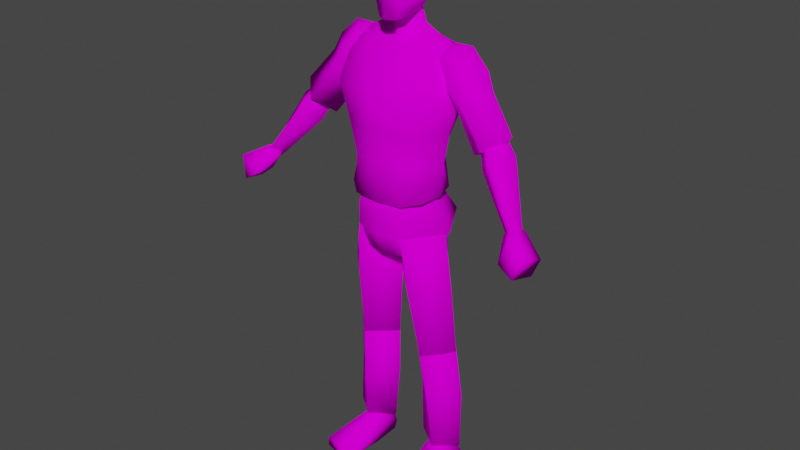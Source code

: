 # Source: Monster2.blend  (saved by Blender 3.5.10; exported with 4.5.12 LTS)
import bpy
from mathutils import Matrix  # noqa: F401  (used for matrix-valued properties, if any)

bpy.ops.wm.read_factory_settings(use_empty=True)
scene = bpy.context.scene
scene.name = 'Scene'

# ---- collections
col_collection = bpy.data.collections.new('Collection'); scene.collection.children.link(col_collection)

# ---- images (referenced by path relative to the original .blend; pixels are not part of the script)
import os
ASSET_DIR = os.environ.get("B2B_ASSET_DIR", "")  # directory of the original .blend (textures are referenced by path, not embedded)
HERE = os.path.dirname(os.path.abspath(__file__))  # packed textures are extracted next to this script under _unpacked/

def load_image(name, relpath, width, height, colorspace="sRGB"):
    """Load a texture the original file referenced (path relative to the .blend, or extracted next to this script)."""
    p = next((c for c in (os.path.join(HERE, relpath), os.path.join(ASSET_DIR, relpath)) if relpath and os.path.exists(c)), "")
    if p:
        img = bpy.data.images.load(p, check_existing=True)
        img.name = name
    else:  # same state as the original file: an image datablock whose file is absent (Cycles renders it pink)
        img = bpy.data.images.new(name, width, height)
        img.source = "FILE"
        img.filepath = "//" + (relpath or name)
    img.colorspace_settings.name = colorspace
    return img
img_monstertex = load_image('MonsterTex', 'MonsterTex.png', 1024, 1024, 'sRGB')

# ---- materials (node trees are filled in below, after node groups)
mat_material_001 = bpy.data.materials.new('Material.001')
mat_material_001.use_transparent_shadow = False
mat_material_001.roughness = 0.5257

# ---- material node trees
mat_material_001.use_nodes = True; mat_material_001.node_tree.nodes.clear()
_N = mat_material_001.node_tree.nodes; _L = mat_material_001.node_tree.links
n0 = _N.new('ShaderNodeBsdfPrincipled'); n0.name = 'Principled BSDF'; n0.location = (0, 300)
n0.distribution = 'GGX'
n0.subsurface_method = 'RANDOM_WALK_SKIN'
n0.inputs[2].default_value = 0.5257
n0.inputs[3].default_value = 1.45
n0.inputs[13].default_value = 0.0
n0.inputs[27].default_value = (0.0, 0.0, 0.0, 1.0)
n0.inputs[28].default_value = 1.0
n1 = _N.new('ShaderNodeOutputMaterial'); n1.name = 'Material Output'; n1.location = (280, 300)
n2 = _N.new('ShaderNodeTexImage'); n2.name = 'Image Texture'; n2.location = (-480, 300)
n2.image = img_monstertex
_L.new(n0.outputs[0], n1.inputs[0])
_L.new(n2.outputs[0], n0.inputs[0])
n1.is_active_output = True

# ---- world
world_world = bpy.data.worlds.new('World'); scene.world = world_world
world_world.use_nodes = True; world_world.node_tree.nodes.clear()
_N = world_world.node_tree.nodes; _L = world_world.node_tree.links
n0 = _N.new('ShaderNodeOutputWorld'); n0.name = 'World Output'; n0.location = (300, 300)
n1 = _N.new('ShaderNodeBackground'); n1.name = 'Background'; n1.location = (10, 300)
n1.inputs[0].default_value = (0.05088, 0.05088, 0.05088, 1.0)
_L.new(n1.outputs[0], n0.inputs[0])
n0.is_active_output = True
world_world.color = (0.05088, 0.05088, 0.05088)
world_world.use_sun_shadow = False
world_world.sun_shadow_jitter_overblur = 0.0

# ---- meshes
me_arm_hi_l_cube_001 = bpy.data.meshes.new('arm.hi.l_Cube.001')
me_arm_hi_l_cube_001.from_pydata([(0.5078, 1.945, 0.0482), (0.2419, 2.289, 0.008849), (0.4143, 1.873, -0.03385), (0.149, 2.209, -0.09633), (0.6014, 2.006, -0.05004), (0.3348, 2.34, -0.1124), (0.5078, 1.925, -0.156), (0.2419, 2.261, -0.2176), (0.3202, 2.192, 0.04157), (0.2116, 2.099, -0.08143), (0.3202, 2.159, -0.2232), (0.4289, 2.252, -0.1002), (0.2869, 2.039, -0.07316), (0.3772, 2.09, -0.1911), (0.4676, 2.167, -0.0888), (0.3772, 2.117, 0.02918), (0.1927, 2.339, -0.1094), (0.529, 1.908, -0.05482)], [], [(8, 1, 3, 9), (9, 3, 7, 10), (10, 7, 5, 11), (11, 5, 1, 8), (6, 4, 17), (7, 3, 16), (14, 11, 8, 15), (13, 10, 11, 14), (12, 9, 10, 13), (15, 8, 9, 12), (0, 15, 12, 2), (2, 12, 13, 6), (6, 13, 14, 4), (4, 14, 15, 0), (5, 7, 16), (3, 1, 16), (1, 5, 16), (4, 0, 17), (2, 6, 17), (0, 2, 17)])
me_arm_hi_l_cube_001.polygons.foreach_set('use_smooth', [True] * 20)
_uv = me_arm_hi_l_cube_001.uv_layers.new(name='UVMap')
_uv.uv.foreach_set('vector', [0.4961, 0.08203, 0.4961, 0.02344, 0.5586, 0.02344, 0.5586, 0.08203, 0.3086, 0.08203, 0.3086, 0.02344, 0.375, 0.02344, 0.375, 0.08203, 0.375, 0.08203, 0.375, 0.02344, 0.4375, 0.02344, 0.4375, 0.08203, 0.4375, 0.08203, 0.4375, 0.02344, 0.4961, 0.02344, 0.4961, 0.08203, 0.375, 0.2188, 0.4375, 0.2188, 0.4062, 0.2383, 0.375, 0.02344, 0.3086, 0.02344, 0.3398, 0.003906, 0.4375, 0.1289, 0.4375, 0.08203, 0.4961, 0.08203, 0.4961, 0.1289, 0.375, 0.1289, 0.375, 0.08203, 0.4375, 0.08203, 0.4375, 0.1289, 0.3086, 0.1289, 0.3086, 0.08203, 0.375, 0.08203, 0.375, 0.1289, 0.4961, 0.1289, 0.4961, 0.08203, 0.5586, 0.08203, 0.5586, 0.1289, 0.4961, 0.2188, 0.4961, 0.1289, 0.5586, 0.1289, 0.5586, 0.2188, 0.3086, 0.2188, 0.3086, 0.1289, 0.375, 0.1289, 0.375, 0.2188, 0.375, 0.2188, 0.375, 0.1289, 0.4375, 0.1289, 0.4375, 0.2188, 0.4375, 0.2188, 0.4375, 0.1289, 0.4961, 0.1289, 0.4961, 0.2188, 0.4375, 0.02344, 0.375, 0.02344, 0.4062, 0.003906, 0.5586, 0.02344, 0.4961, 0.02344, 0.5273, 0.003906, 0.4961, 0.02344, 0.4375, 0.02344, 0.4648, 0.003906, 0.4375, 0.2188, 0.4961, 0.2188, 0.4648, 0.2383, 0.3086, 0.2188, 0.375, 0.2188, 0.3438, 0.2383, 0.4961, 0.2188, 0.5586, 0.2188, 0.5273, 0.2383])
me_arm_hi_l_cube_001.materials.append(mat_material_001)
me_arm_hi_l_cube_001.update()
me_arm_hi_l_cube_001.normals_split_custom_set([tuple(v) for v in zip(*[iter([0.01833, 0.09714, 0.9951, -0.2763, 0.472, 0.8372, -0.9858, -0.1674, 0.01556, -0.7661, -0.6379, 0.07852, -0.7661, -0.6379, 0.07852, -0.9858, -0.1674, 0.01556, -0.2752, 0.2545, -0.9271, 0.02975, -0.1606, -0.9866, 0.02975, -0.1606, -0.9866, -0.2752, 0.2545, -0.9271, 0.4343, 0.8935, -0.1142, 0.815, 0.5752, -0.07035, 0.815, 0.5752, -0.07035, 0.4343, 0.8935, -0.1142, -0.2763, 0.472, 0.8372, 0.01833, 0.09714, 0.9951, 0.304, -0.5037, -0.8086, 0.9886, 0.144, 0.04409, 0.5809, -0.8128, 0.04472, -0.2752, 0.2545, -0.9271, -0.9858, -0.1674, 0.01556, -0.5933, 0.8007, -0.08252, 0.863, 0.5012, -0.06314, 0.815, 0.5752, -0.07035, 0.01833, 0.09714, 0.9951, 0.05592, 0.04634, 0.9974, 0.09834, -0.2511, -0.9629, 0.02975, -0.1606, -0.9866, 0.815, 0.5752, -0.07035, 0.863, 0.5012, -0.06314, -0.7004, -0.709, 0.08275, -0.7661, -0.6379, 0.07852, 0.02975, -0.1606, -0.9866, 0.09834, -0.2511, -0.9629, 0.05592, 0.04634, 0.9974, 0.01833, 0.09714, 0.9951, -0.7661, -0.6379, 0.07852, -0.7004, -0.709, 0.08275, 0.2918, -0.2995, 0.9084, 0.05592, 0.04634, 0.9974, -0.7004, -0.709, 0.08275, -0.4172, -0.8936, 0.1657, -0.4172, -0.8936, 0.1657, -0.7004, -0.709, 0.08275, 0.09834, -0.2511, -0.9629, 0.304, -0.5037, -0.8086, 0.304, -0.5037, -0.8086, 0.09834, -0.2511, -0.9629, 0.863, 0.5012, -0.06314, 0.9886, 0.144, 0.04409, 0.9886, 0.144, 0.04409, 0.863, 0.5012, -0.06314, 0.05592, 0.04634, 0.9974, 0.2918, -0.2995, 0.9084, 0.4343, 0.8935, -0.1142, -0.2752, 0.2545, -0.9271, -0.5933, 0.8007, -0.08252, -0.9858, -0.1674, 0.01556, -0.2763, 0.472, 0.8372, -0.5933, 0.8007, -0.08252, -0.2763, 0.472, 0.8372, 0.4343, 0.8935, -0.1142, -0.5933, 0.8007, -0.08252, 0.9886, 0.144, 0.04409, 0.2918, -0.2995, 0.9084, 0.5809, -0.8128, 0.04472, -0.4172, -0.8936, 0.1657, 0.304, -0.5037, -0.8086, 0.5809, -0.8128, 0.04472, 0.2918, -0.2995, 0.9084, -0.4172, -0.8936, 0.1657, 0.5809, -0.8128, 0.04472])] * 3)])
me_arm_hi_r_cube_014 = bpy.data.meshes.new('arm.hi.r_Cube.014')
me_arm_hi_r_cube_014.from_pydata([(-0.5078, 1.945, 0.0482), (-0.2419, 2.289, 0.008849), (-0.4143, 1.873, -0.03385), (-0.149, 2.209, -0.09633), (-0.6014, 2.006, -0.05004), (-0.3348, 2.34, -0.1124), (-0.5078, 1.925, -0.156), (-0.2419, 2.261, -0.2176), (-0.3202, 2.192, 0.04157), (-0.2116, 2.099, -0.08143), (-0.3202, 2.159, -0.2232), (-0.4289, 2.252, -0.1002), (-0.2869, 2.039, -0.07316), (-0.3772, 2.09, -0.1911), (-0.4676, 2.167, -0.0888), (-0.3772, 2.117, 0.02918), (-0.1927, 2.339, -0.1094), (-0.529, 1.908, -0.05482)], [], [(8, 9, 3, 1), (9, 10, 7, 3), (10, 11, 5, 7), (11, 8, 1, 5), (6, 17, 4), (7, 16, 3), (14, 15, 8, 11), (13, 14, 11, 10), (12, 13, 10, 9), (15, 12, 9, 8), (0, 2, 12, 15), (2, 6, 13, 12), (6, 4, 14, 13), (4, 0, 15, 14), (5, 16, 7), (3, 16, 1), (1, 16, 5), (4, 17, 0), (2, 17, 6), (0, 17, 2)])
me_arm_hi_r_cube_014.polygons.foreach_set('use_smooth', [True] * 20)
_uv = me_arm_hi_r_cube_014.uv_layers.new(name='UVMap')
_uv.uv.foreach_set('vector', [0.4961, 0.08203, 0.5586, 0.08203, 0.5586, 0.02344, 0.4961, 0.02344, 0.3086, 0.08203, 0.375, 0.08203, 0.375, 0.02344, 0.3086, 0.02344, 0.375, 0.08203, 0.4375, 0.08203, 0.4375, 0.02344, 0.375, 0.02344, 0.4375, 0.08203, 0.4961, 0.08203, 0.4961, 0.02344, 0.4375, 0.02344, 0.375, 0.2188, 0.4062, 0.2383, 0.4375, 0.2188, 0.375, 0.02344, 0.3398, 0.003906, 0.3086, 0.02344, 0.4375, 0.1289, 0.4961, 0.1289, 0.4961, 0.08203, 0.4375, 0.08203, 0.375, 0.1289, 0.4375, 0.1289, 0.4375, 0.08203, 0.375, 0.08203, 0.3086, 0.1289, 0.375, 0.1289, 0.375, 0.08203, 0.3086, 0.08203, 0.4961, 0.1289, 0.5586, 0.1289, 0.5586, 0.08203, 0.4961, 0.08203, 0.4961, 0.2188, 0.5586, 0.2188, 0.5586, 0.1289, 0.4961, 0.1289, 0.3086, 0.2188, 0.375, 0.2188, 0.375, 0.1289, 0.3086, 0.1289, 0.375, 0.2188, 0.4375, 0.2188, 0.4375, 0.1289, 0.375, 0.1289, 0.4375, 0.2188, 0.4961, 0.2188, 0.4961, 0.1289, 0.4375, 0.1289, 0.4375, 0.02344, 0.4062, 0.003906, 0.375, 0.02344, 0.5586, 0.02344, 0.5273, 0.003906, 0.4961, 0.02344, 0.4961, 0.02344, 0.4648, 0.003906, 0.4375, 0.02344, 0.4375, 0.2188, 0.4648, 0.2383, 0.4961, 0.2188, 0.3086, 0.2188, 0.3438, 0.2383, 0.375, 0.2188, 0.4961, 0.2188, 0.5273, 0.2383, 0.5586, 0.2188])
me_arm_hi_r_cube_014.materials.append(mat_material_001)
me_arm_hi_r_cube_014.update()
me_arm_hi_r_cube_014.normals_split_custom_set([tuple(v) for v in zip(*[iter([-0.01833, 0.09714, 0.9951, 0.7661, -0.6379, 0.07852, 0.9858, -0.1674, 0.01556, 0.2763, 0.472, 0.8372, 0.7661, -0.6379, 0.07852, -0.02975, -0.1606, -0.9866, 0.2752, 0.2545, -0.9271, 0.9858, -0.1674, 0.01556, -0.02975, -0.1606, -0.9866, -0.815, 0.5752, -0.07035, -0.4343, 0.8935, -0.1142, 0.2752, 0.2545, -0.9271, -0.815, 0.5752, -0.07035, -0.01833, 0.09714, 0.9951, 0.2763, 0.472, 0.8372, -0.4343, 0.8935, -0.1142, -0.304, -0.5037, -0.8086, -0.5809, -0.8128, 0.04472, -0.9886, 0.144, 0.04409, 0.2752, 0.2545, -0.9271, 0.5933, 0.8007, -0.08252, 0.9858, -0.1674, 0.01556, -0.863, 0.5012, -0.06314, -0.05592, 0.04634, 0.9974, -0.01833, 0.09714, 0.9951, -0.815, 0.5752, -0.07035, -0.09834, -0.2511, -0.9629, -0.863, 0.5012, -0.06314, -0.815, 0.5752, -0.07035, -0.02975, -0.1606, -0.9866, 0.7004, -0.709, 0.08275, -0.09834, -0.2511, -0.9629, -0.02975, -0.1606, -0.9866, 0.7661, -0.6379, 0.07852, -0.05592, 0.04634, 0.9974, 0.7004, -0.709, 0.08275, 0.7661, -0.6379, 0.07852, -0.01833, 0.09714, 0.9951, -0.2918, -0.2995, 0.9084, 0.4172, -0.8936, 0.1657, 0.7004, -0.709, 0.08275, -0.05592, 0.04634, 0.9974, 0.4172, -0.8936, 0.1657, -0.304, -0.5037, -0.8086, -0.09834, -0.2511, -0.9629, 0.7004, -0.709, 0.08275, -0.304, -0.5037, -0.8086, -0.9886, 0.144, 0.04409, -0.863, 0.5012, -0.06314, -0.09834, -0.2511, -0.9629, -0.9886, 0.144, 0.04409, -0.2918, -0.2995, 0.9084, -0.05592, 0.04634, 0.9974, -0.863, 0.5012, -0.06314, -0.4343, 0.8935, -0.1142, 0.5933, 0.8007, -0.08252, 0.2752, 0.2545, -0.9271, 0.9858, -0.1674, 0.01556, 0.5933, 0.8007, -0.08252, 0.2763, 0.472, 0.8372, 0.2763, 0.472, 0.8372, 0.5933, 0.8007, -0.08252, -0.4343, 0.8935, -0.1142, -0.9886, 0.144, 0.04409, -0.5809, -0.8128, 0.04472, -0.2918, -0.2995, 0.9084, 0.4172, -0.8936, 0.1657, -0.5809, -0.8128, 0.04472, -0.304, -0.5037, -0.8086, -0.2918, -0.2995, 0.9084, -0.5809, -0.8128, 0.04472, 0.4172, -0.8936, 0.1657])] * 3)])
me_arm_lo_l_cube_003 = bpy.data.meshes.new('arm.lo.l_Cube.003')
me_arm_lo_l_cube_003.from_pydata([(0.7264, 1.654, 0.1248), (0.4948, 1.987, 0.003417), (0.686, 1.61, 0.08692), (0.4389, 1.923, -0.04438), (0.7504, 1.656, 0.06248), (0.5506, 1.997, -0.07526), (0.7264, 1.612, 0.03654), (0.4948, 1.934, -0.1231), (0.5578, 1.906, 0.0603), (0.484, 1.823, -0.002836), (0.5578, 1.836, -0.1068), (0.6316, 1.92, -0.04363), (0.4676, 1.995, -0.07459), (0.7506, 1.602, 0.08783)], [], [(8, 1, 3, 9), (9, 3, 7, 10), (10, 7, 5, 11), (11, 5, 1, 8), (6, 4, 13), (7, 3, 12), (4, 11, 8, 0), (6, 10, 11, 4), (2, 9, 10, 6), (0, 8, 9, 2), (5, 7, 12), (3, 1, 12), (1, 5, 12), (4, 0, 13), (2, 6, 13), (0, 2, 13)])
me_arm_lo_l_cube_003.polygons.foreach_set('use_smooth', [True] * 16)
_uv = me_arm_lo_l_cube_003.uv_layers.new(name='UVMap')
_uv.uv.foreach_set('vector', [0.707, 0.1602, 0.707, 0.2148, 0.7617, 0.2148, 0.7617, 0.1602, 0.5664, 0.1602, 0.5664, 0.2148, 0.6133, 0.2148, 0.6133, 0.1602, 0.6133, 0.1602, 0.6133, 0.2148, 0.6602, 0.2148, 0.6602, 0.1602, 0.6602, 0.1602, 0.6602, 0.2148, 0.707, 0.2148, 0.707, 0.1602, 0.6133, 0.03125, 0.6602, 0.03125, 0.6367, 0.003906, 0.6133, 0.2148, 0.5664, 0.2148, 0.5898, 0.2422, 0.6602, 0.03125, 0.6602, 0.1602, 0.707, 0.1602, 0.707, 0.03125, 0.6133, 0.03125, 0.6133, 0.1602, 0.6602, 0.1602, 0.6602, 0.03125, 0.5664, 0.03125, 0.5664, 0.1602, 0.6133, 0.1602, 0.6133, 0.03125, 0.707, 0.03125, 0.707, 0.1602, 0.7617, 0.1602, 0.7617, 0.03125, 0.6602, 0.2148, 0.6133, 0.2148, 0.6367, 0.2422, 0.7617, 0.2148, 0.707, 0.2148, 0.7344, 0.2422, 0.707, 0.2148, 0.6602, 0.2148, 0.6836, 0.2422, 0.6602, 0.03125, 0.707, 0.03125, 0.6797, 0.003906, 0.5664, 0.03125, 0.6133, 0.03125, 0.5898, 0.003906, 0.707, 0.03125, 0.7617, 0.03125, 0.7344, 0.003906])
me_arm_lo_l_cube_003.materials.append(mat_material_001)
me_arm_lo_l_cube_003.update()
me_arm_lo_l_cube_003.normals_split_custom_set([tuple(v) for v in zip(*[iter([0.005225, 0.4086, 0.9127, -0.267, 0.706, 0.656, -0.9952, -0.08913, 0.03994, -0.8486, -0.4894, 0.2011, -0.8486, -0.4894, 0.2011, -0.9952, -0.08913, 0.03994, -0.2705, 0.03046, -0.9623, -0.00637, -0.368, -0.9298, -0.00637, -0.368, -0.9298, -0.2705, 0.03046, -0.9623, 0.4522, 0.823, -0.3439, 0.8271, 0.5125, -0.2307, 0.8271, 0.5125, -0.2307, 0.4522, 0.823, -0.3439, -0.267, 0.706, 0.656, 0.005225, 0.4086, 0.9127, 0.2573, -0.6776, -0.6889, 0.9669, 0.2106, -0.1441, 0.653, -0.7082, 0.2684, -0.2705, 0.03046, -0.9623, -0.9952, -0.08913, 0.03994, -0.5803, 0.7507, -0.3158, 0.9669, 0.2106, -0.1441, 0.8271, 0.5125, -0.2307, 0.005225, 0.4086, 0.9127, 0.2832, 0.04315, 0.9581, 0.2573, -0.6776, -0.6889, -0.00637, -0.368, -0.9298, 0.8271, 0.5125, -0.2307, 0.9669, 0.2106, -0.1441, -0.5273, -0.7834, 0.3291, -0.8486, -0.4894, 0.2011, -0.00637, -0.368, -0.9298, 0.2573, -0.6776, -0.6889, 0.2832, 0.04315, 0.9581, 0.005225, 0.4086, 0.9127, -0.8486, -0.4894, 0.2011, -0.5273, -0.7834, 0.3291, 0.4522, 0.823, -0.3439, -0.2705, 0.03046, -0.9623, -0.5803, 0.7507, -0.3158, -0.9952, -0.08913, 0.03994, -0.267, 0.706, 0.656, -0.5803, 0.7507, -0.3158, -0.267, 0.706, 0.656, 0.4522, 0.823, -0.3439, -0.5803, 0.7507, -0.3158, 0.9669, 0.2106, -0.1441, 0.2832, 0.04315, 0.9581, 0.653, -0.7082, 0.2684, -0.5273, -0.7834, 0.3291, 0.2573, -0.6776, -0.6889, 0.653, -0.7082, 0.2684, 0.2832, 0.04315, 0.9581, -0.5273, -0.7834, 0.3291, 0.653, -0.7082, 0.2684])] * 3)])
me_arm_lo_r_cube_013 = bpy.data.meshes.new('arm.lo.r_Cube.013')
me_arm_lo_r_cube_013.from_pydata([(-0.7264, 1.654, 0.1248), (-0.4948, 1.987, 0.003417), (-0.686, 1.61, 0.08692), (-0.4389, 1.923, -0.04438), (-0.7504, 1.656, 0.06248), (-0.5506, 1.997, -0.07526), (-0.7264, 1.612, 0.03654), (-0.4948, 1.934, -0.1231), (-0.5578, 1.906, 0.0603), (-0.484, 1.823, -0.002836), (-0.5578, 1.836, -0.1068), (-0.6316, 1.92, -0.04363), (-0.4676, 1.995, -0.07459), (-0.7506, 1.602, 0.08783)], [], [(8, 9, 3, 1), (9, 10, 7, 3), (10, 11, 5, 7), (11, 8, 1, 5), (6, 13, 4), (7, 12, 3), (4, 0, 8, 11), (6, 4, 11, 10), (2, 6, 10, 9), (0, 2, 9, 8), (5, 12, 7), (3, 12, 1), (1, 12, 5), (4, 13, 0), (2, 13, 6), (0, 13, 2)])
me_arm_lo_r_cube_013.polygons.foreach_set('use_smooth', [True] * 16)
_uv = me_arm_lo_r_cube_013.uv_layers.new(name='UVMap')
_uv.uv.foreach_set('vector', [0.707, 0.1602, 0.7617, 0.1602, 0.7617, 0.2148, 0.707, 0.2148, 0.5664, 0.1602, 0.6133, 0.1602, 0.6133, 0.2148, 0.5664, 0.2148, 0.6133, 0.1602, 0.6602, 0.1602, 0.6602, 0.2148, 0.6133, 0.2148, 0.6602, 0.1602, 0.707, 0.1602, 0.707, 0.2148, 0.6602, 0.2148, 0.6133, 0.03125, 0.6367, 0.003906, 0.6602, 0.03125, 0.6133, 0.2148, 0.5898, 0.2422, 0.5664, 0.2148, 0.6602, 0.03125, 0.707, 0.03125, 0.707, 0.1602, 0.6602, 0.1602, 0.6133, 0.03125, 0.6602, 0.03125, 0.6602, 0.1602, 0.6133, 0.1602, 0.5664, 0.03125, 0.6133, 0.03125, 0.6133, 0.1602, 0.5664, 0.1602, 0.707, 0.03125, 0.7617, 0.03125, 0.7617, 0.1602, 0.707, 0.1602, 0.6602, 0.2148, 0.6367, 0.2422, 0.6133, 0.2148, 0.7617, 0.2148, 0.7344, 0.2422, 0.707, 0.2148, 0.707, 0.2148, 0.6836, 0.2422, 0.6602, 0.2148, 0.6602, 0.03125, 0.6797, 0.003906, 0.707, 0.03125, 0.5664, 0.03125, 0.5898, 0.003906, 0.6133, 0.03125, 0.707, 0.03125, 0.7344, 0.003906, 0.7617, 0.03125])
me_arm_lo_r_cube_013.materials.append(mat_material_001)
me_arm_lo_r_cube_013.update()
me_arm_lo_r_cube_013.normals_split_custom_set([tuple(v) for v in zip(*[iter([-0.005225, 0.4086, 0.9127, 0.8486, -0.4894, 0.2011, 0.9952, -0.08913, 0.03994, 0.267, 0.706, 0.656, 0.8486, -0.4894, 0.2011, 0.00637, -0.368, -0.9298, 0.2705, 0.03046, -0.9623, 0.9952, -0.08913, 0.03994, 0.00637, -0.368, -0.9298, -0.8271, 0.5125, -0.2307, -0.4522, 0.823, -0.3439, 0.2705, 0.03046, -0.9623, -0.8271, 0.5125, -0.2307, -0.005225, 0.4086, 0.9127, 0.267, 0.706, 0.656, -0.4522, 0.823, -0.3439, -0.2573, -0.6776, -0.6889, -0.653, -0.7082, 0.2684, -0.9669, 0.2106, -0.1441, 0.2705, 0.03046, -0.9623, 0.5803, 0.7507, -0.3158, 0.9952, -0.08913, 0.03994, -0.9669, 0.2106, -0.1441, -0.2832, 0.04315, 0.9581, -0.005225, 0.4086, 0.9127, -0.8271, 0.5125, -0.2307, -0.2573, -0.6776, -0.6889, -0.9669, 0.2106, -0.1441, -0.8271, 0.5125, -0.2307, 0.00637, -0.368, -0.9298, 0.5273, -0.7834, 0.3291, -0.2573, -0.6776, -0.6889, 0.00637, -0.368, -0.9298, 0.8486, -0.4894, 0.2011, -0.2832, 0.04315, 0.9581, 0.5273, -0.7834, 0.3291, 0.8486, -0.4894, 0.2011, -0.005225, 0.4086, 0.9127, -0.4522, 0.823, -0.3439, 0.5803, 0.7507, -0.3158, 0.2705, 0.03046, -0.9623, 0.9952, -0.08913, 0.03994, 0.5803, 0.7507, -0.3158, 0.267, 0.706, 0.656, 0.267, 0.706, 0.656, 0.5803, 0.7507, -0.3158, -0.4522, 0.823, -0.3439, -0.9669, 0.2106, -0.1441, -0.653, -0.7082, 0.2684, -0.2832, 0.04315, 0.9581, 0.5273, -0.7834, 0.3291, -0.653, -0.7082, 0.2684, -0.2573, -0.6776, -0.6889, -0.2832, 0.04315, 0.9581, -0.653, -0.7082, 0.2684, 0.5273, -0.7834, 0.3291])] * 3)])
me_body_cube = bpy.data.meshes.new('body_Cube')
me_body_cube.from_pydata([(0.1334, 1.591, 0.1434), (0.2703, 2.283, -0.01152), (0.1163, 1.641, -0.1784), (0.2577, 2.282, -0.1882), (0.2019, 1.969, -0.2005), (0.1873, 1.938, 0.1194), (0.1493, 1.795, -0.1654), (0.1476, 1.784, 0.1192), (0.2752, 2.195, -0.212), (0.2482, 2.12, 0.1183), (0.2445, 1.627, -0.01394), (0.2928, 2.301, -0.09883), (0.2673, 1.949, -0.05063), (0.2488, 1.774, -0.02968), (0.298, 2.134, -0.07811), (0.1567, 2.327, 0.005131), (0.1801, 2.362, -0.08994), (0.09935, 2.411, -0.08274), (0.07879, 2.479, -0.06508), (0.108, 1.54, -0.009994), (0.1646, 2.311, -0.1914), (0.214, 1.631, -0.1208), (0.2115, 1.61, 0.07648), (0.1799, 2.216, -0.2486), (0.0, 1.587, 0.1572), (0.0, 2.313, 0.0134), (0.0, 1.644, -0.1979), (0.0, 2.334, -0.2204), (-0.1334, 1.591, 0.1434), (-0.2703, 2.283, -0.01152), (-0.1163, 1.641, -0.1784), (-0.2577, 2.282, -0.1882), (0.0, 1.952, 0.1845), (0.0, 1.977, -0.2478), (-0.2019, 1.969, -0.2005), (-0.1873, 1.938, 0.1194), (0.0, 1.824, -0.1973), (-0.1493, 1.795, -0.1654), (-0.1476, 1.784, 0.1192), (0.0, 1.783, 0.1562), (0.0, 2.125, 0.1931), (0.0, 2.22, -0.2586), (-0.2752, 2.195, -0.212), (-0.2482, 2.12, 0.1183), (-0.2445, 1.627, -0.01394), (-0.2928, 2.301, -0.09883), (-0.2673, 1.949, -0.05063), (-0.2488, 1.774, -0.02968), (-0.298, 2.134, -0.07811), (-0.1567, 2.327, 0.005131), (-0.1801, 2.362, -0.08994), (0.0, 2.412, -0.1699), (0.0, 2.386, 0.003309), (-0.09935, 2.411, -0.08274), (0.0, 2.514, -0.1539), (0.0, 2.472, 0.02047), (-0.07879, 2.479, -0.06508), (-0.108, 1.54, -0.009994), (0.0, 1.521, -0.00605), (-0.1646, 2.311, -0.1914), (-0.214, 1.631, -0.1208), (-0.2115, 1.61, 0.07648), (0.0, 2.524, -0.06002), (-0.1799, 2.216, -0.2486)], [], [(40, 9, 15, 25), (21, 10, 19), (7, 5, 32, 39), (13, 12, 5, 7), (36, 33, 4, 6), (26, 36, 6, 2), (6, 13, 21, 2), (0, 7, 39, 24), (9, 1, 15), (12, 14, 9), (4, 23, 8), (8, 14, 12), (13, 10, 21), (6, 4, 12, 13), (14, 11, 1, 9), (0, 24, 58, 19), (11, 16, 15, 1), (17, 51, 54, 18), (18, 54, 62), (27, 51, 17), (52, 17, 18, 55), (3, 20, 16, 11), (5, 9, 40, 32), (22, 0, 19), (26, 2, 19, 58), (10, 13, 22), (2, 21, 19), (10, 22, 19), (4, 8, 12), (5, 12, 9), (13, 7, 0, 22), (55, 18, 62), (8, 23, 20, 3), (33, 41, 23, 4), (41, 27, 20, 23), (52, 25, 17), (15, 16, 17, 25), (16, 20, 27, 17), (8, 3, 11, 14), (40, 25, 49, 43), (60, 57, 44), (38, 39, 32, 35), (47, 38, 35, 46), (36, 37, 34, 33), (26, 30, 37, 36), (37, 30, 60, 47), (28, 24, 39, 38), (43, 49, 29), (46, 43, 48), (34, 42, 63), (42, 46, 48), (47, 60, 44), (37, 47, 46, 34), (48, 43, 29, 45), (28, 57, 58, 24), (45, 29, 49, 50), (53, 56, 54, 51), (56, 62, 54), (27, 53, 51), (52, 55, 56, 53), (31, 45, 50, 59), (35, 32, 40, 43), (61, 57, 28), (26, 58, 57, 30), (44, 61, 47), (30, 57, 60), (44, 57, 61), (34, 46, 42), (35, 43, 46), (47, 61, 28, 38), (55, 62, 56), (42, 31, 59, 63), (33, 34, 63, 41), (41, 63, 59, 27), (52, 53, 25), (49, 25, 53, 50), (50, 53, 27, 59), (42, 48, 45, 31)])
me_body_cube.polygons.foreach_set('use_smooth', [True] * 78)
_uv = me_body_cube.uv_layers.new(name='UVMap')
_uv.uv.foreach_set('vector', [0.7461, 0.7344, 0.918, 0.7305, 0.8594, 0.8594, 0.7461, 0.8477, 0.8945, 0.918, 0.9258, 0.9023, 0.9336, 0.9648, 0.8789, 0.5547, 0.8945, 0.6445, 0.7461, 0.6445, 0.7461, 0.5547, 0.9961, 0.5547, 0.9961, 0.6562, 0.8945, 0.6445, 0.8789, 0.5547, 0.7266, 0.5547, 0.7266, 0.6484, 0.5898, 0.6484, 0.6094, 0.543, 0.7266, 0.4492, 0.7266, 0.5547, 0.6094, 0.543, 0.6328, 0.4492, 0.6094, 0.543, 0.4922, 0.5234, 0.5586, 0.4414, 0.6328, 0.4492, 0.8555, 0.4492, 0.8789, 0.5547, 0.7461, 0.5547, 0.7461, 0.4492, 0.918, 0.7305, 0.9336, 0.8281, 0.8594, 0.8594, 0.9961, 0.6562, 0.9961, 0.7539, 0.918, 0.7305, 0.5898, 0.6484, 0.6172, 0.7773, 0.5586, 0.7656, 0.5586, 0.7656, 0.4805, 0.7305, 0.4844, 0.625, 0.4922, 0.5234, 0.4844, 0.4375, 0.5586, 0.4414, 0.6094, 0.543, 0.5898, 0.6484, 0.4844, 0.625, 0.4922, 0.5234, 0.9961, 0.7539, 0.9883, 0.8438, 0.9336, 0.8281, 0.918, 0.7305, 0.9844, 0.9414, 0.9961, 0.9883, 0.9336, 0.9961, 0.9336, 0.9648, 0.9727, 0.8633, 0.9062, 0.8984, 0.8594, 0.8594, 0.9336, 0.8281, 0.6328, 0.9219, 0.7227, 0.9062, 0.7266, 0.957, 0.6484, 0.9609, 0.6484, 0.9609, 0.7266, 0.957, 0.6875, 0.9961, 0.7266, 0.8555, 0.7227, 0.9062, 0.6328, 0.9219, 0.7461, 0.9062, 0.8555, 0.9258, 0.8359, 0.9609, 0.7617, 0.9531, 0.5547, 0.8125, 0.6133, 0.8359, 0.582, 0.8906, 0.5117, 0.8516, 0.8945, 0.6445, 0.918, 0.7305, 0.7461, 0.7344, 0.7461, 0.6445, 0.957, 0.918, 0.9844, 0.9414, 0.9336, 0.9648, 0.8555, 0.9883, 0.8672, 0.9492, 0.9336, 0.9648, 0.9336, 0.9961, 0.9961, 0.4492, 0.9961, 0.5547, 0.9219, 0.4492, 0.8672, 0.9492, 0.8945, 0.918, 0.9336, 0.9648, 0.9258, 0.9023, 0.957, 0.918, 0.9336, 0.9648, 0.5898, 0.6484, 0.5586, 0.7656, 0.4844, 0.625, 0.8945, 0.6445, 0.9961, 0.6562, 0.918, 0.7305, 0.9961, 0.5547, 0.8789, 0.5547, 0.8555, 0.4492, 0.9219, 0.4492, 0.7617, 0.9531, 0.8359, 0.9609, 0.7969, 0.9961, 0.5586, 0.7656, 0.6172, 0.7773, 0.6133, 0.8359, 0.5547, 0.8125, 0.7266, 0.6484, 0.7266, 0.7852, 0.6172, 0.7773, 0.5898, 0.6484, 0.7266, 0.7852, 0.7266, 0.8555, 0.6133, 0.8359, 0.6172, 0.7773, 0.7461, 0.9062, 0.7461, 0.8477, 0.8555, 0.9258, 0.8594, 0.8594, 0.9062, 0.8984, 0.8555, 0.9258, 0.7461, 0.8477, 0.582, 0.8906, 0.6133, 0.8359, 0.7266, 0.8555, 0.6328, 0.9219, 0.5586, 0.7656, 0.5547, 0.8125, 0.4922, 0.8242, 0.4805, 0.7305, 0.7461, 0.7344, 0.7461, 0.8477, 0.8594, 0.8594, 0.918, 0.7305, 0.8945, 0.918, 0.9336, 0.9648, 0.9258, 0.9023, 0.8789, 0.5547, 0.7461, 0.5547, 0.7461, 0.6445, 0.8945, 0.6445, 0.9961, 0.5547, 0.8789, 0.5547, 0.8945, 0.6445, 0.9961, 0.6562, 0.7266, 0.5547, 0.6094, 0.543, 0.5898, 0.6484, 0.7266, 0.6484, 0.7266, 0.4492, 0.6328, 0.4492, 0.6094, 0.543, 0.7266, 0.5547, 0.6094, 0.543, 0.6328, 0.4492, 0.5586, 0.4414, 0.4922, 0.5234, 0.8555, 0.4492, 0.7461, 0.4492, 0.7461, 0.5547, 0.8789, 0.5547, 0.918, 0.7305, 0.8594, 0.8594, 0.9336, 0.8281, 0.9961, 0.6562, 0.918, 0.7305, 0.9961, 0.7539, 0.5898, 0.6484, 0.5586, 0.7656, 0.6172, 0.7773, 0.5586, 0.7656, 0.4844, 0.625, 0.4805, 0.7305, 0.4922, 0.5234, 0.5586, 0.4414, 0.4844, 0.4375, 0.6094, 0.543, 0.4922, 0.5234, 0.4844, 0.625, 0.5898, 0.6484, 0.9961, 0.7539, 0.918, 0.7305, 0.9336, 0.8281, 0.9883, 0.8438, 0.9844, 0.9414, 0.9336, 0.9648, 0.9336, 0.9961, 0.9961, 0.9883, 0.9727, 0.8633, 0.9336, 0.8281, 0.8594, 0.8594, 0.9062, 0.8984, 0.6328, 0.9219, 0.6484, 0.9609, 0.7266, 0.957, 0.7227, 0.9062, 0.6484, 0.9609, 0.6875, 0.9961, 0.7266, 0.957, 0.7266, 0.8555, 0.6328, 0.9219, 0.7227, 0.9062, 0.7461, 0.9062, 0.7617, 0.9531, 0.8359, 0.9609, 0.8555, 0.9258, 0.5547, 0.8125, 0.5117, 0.8516, 0.582, 0.8906, 0.6133, 0.8359, 0.8945, 0.6445, 0.7461, 0.6445, 0.7461, 0.7344, 0.918, 0.7305, 0.957, 0.918, 0.9336, 0.9648, 0.9844, 0.9414, 0.8555, 0.9883, 0.9336, 0.9961, 0.9336, 0.9648, 0.8672, 0.9492, 0.9961, 0.4492, 0.9219, 0.4492, 0.9961, 0.5547, 0.8672, 0.9492, 0.9336, 0.9648, 0.8945, 0.918, 0.9258, 0.9023, 0.9336, 0.9648, 0.957, 0.918, 0.5898, 0.6484, 0.4844, 0.625, 0.5586, 0.7656, 0.8945, 0.6445, 0.918, 0.7305, 0.9961, 0.6562, 0.9961, 0.5547, 0.9219, 0.4492, 0.8555, 0.4492, 0.8789, 0.5547, 0.7617, 0.9531, 0.7969, 0.9961, 0.8359, 0.9609, 0.5586, 0.7656, 0.5547, 0.8125, 0.6133, 0.8359, 0.6172, 0.7773, 0.7266, 0.6484, 0.5898, 0.6484, 0.6172, 0.7773, 0.7266, 0.7852, 0.7266, 0.7852, 0.6172, 0.7773, 0.6133, 0.8359, 0.7266, 0.8555, 0.7461, 0.9062, 0.8555, 0.9258, 0.7461, 0.8477, 0.8594, 0.8594, 0.7461, 0.8477, 0.8555, 0.9258, 0.9062, 0.8984, 0.582, 0.8906, 0.6328, 0.9219, 0.7266, 0.8555, 0.6133, 0.8359, 0.5586, 0.7656, 0.4805, 0.7305, 0.4922, 0.8242, 0.5547, 0.8125])
me_body_cube.materials.append(mat_material_001)
me_body_cube.update()
me_body_cube.normals_split_custom_set([tuple(v) for v in zip(*[iter([-1.127e-08, 0.2778, 0.9606, 0.6714, 0.15, 0.7257, 0.2475, 0.7186, 0.6499, -1.467e-08, 0.5757, 0.8176, 0.7034, -0.4381, -0.5598, 0.898, -0.44, 0.007491, 0.2645, -0.9588, -0.1039, 0.5567, -0.01891, 0.8305, 0.6266, -0.156, 0.7636, 0.0, -0.09851, 0.9951, -4.84e-09, -0.03305, 0.9995, 0.9976, -0.06874, -0.008672, 0.9712, -0.2366, -0.028, 0.6266, -0.156, 0.7636, 0.5567, -0.01891, 0.8305, -4.798e-09, -0.1524, -0.9883, 1.476e-08, -0.1935, -0.9811, 0.5548, -0.2549, -0.792, 0.5225, -0.1167, -0.8446, 5.764e-09, -0.4515, -0.8923, -4.798e-09, -0.1524, -0.9883, 0.5225, -0.1167, -0.8446, 0.3466, -0.4365, -0.8303, 0.5225, -0.1167, -0.8446, 0.9976, -0.06874, -0.008672, 0.7034, -0.4381, -0.5598, 0.3466, -0.4365, -0.8303, 0.4385, -0.5017, 0.7457, 0.5567, -0.01891, 0.8305, -4.84e-09, -0.03305, 0.9995, -1.244e-08, -0.5436, 0.8393, 0.6714, 0.15, 0.7257, 0.71, 0.5086, 0.4871, 0.2475, 0.7186, 0.6499, 0.9712, -0.2366, -0.028, 0.9981, -0.06087, -0.001001, 0.6714, 0.15, 0.7257, 0.5548, -0.2549, -0.792, 0.2308, 0.1656, -0.9588, 0.7397, 0.03867, -0.6718, 0.7397, 0.03867, -0.6718, 0.9981, -0.06087, -0.001001, 0.9712, -0.2366, -0.028, 0.9976, -0.06874, -0.008672, 0.898, -0.44, 0.007491, 0.7034, -0.4381, -0.5598, 0.5225, -0.1167, -0.8446, 0.5548, -0.2549, -0.792, 0.9712, -0.2366, -0.028, 0.9976, -0.06874, -0.008672, 0.9981, -0.06087, -0.001001, 0.8262, 0.5628, -0.02564, 0.71, 0.5086, 0.4871, 0.6714, 0.15, 0.7257, 0.4385, -0.5017, 0.7457, -1.244e-08, -0.5436, 0.8393, 5.568e-09, -0.9958, -0.09114, 0.2645, -0.9588, -0.1039, 0.8262, 0.5628, -0.02564, 0.3556, 0.9346, -0.004255, 0.2475, 0.7186, 0.6499, 0.71, 0.5086, 0.4871, 0.7199, 0.6934, 0.02949, -2.313e-08, 0.4543, -0.8909, 0.0, 0.7053, -0.7089, 0.8889, 0.4417, 0.1216, 0.8889, 0.4417, 0.1216, 0.0, 0.7053, -0.7089, 0.0, 0.9757, 0.2189, -3.607e-08, 0.5814, -0.8136, -2.313e-08, 0.4543, -0.8909, 0.7199, 0.6934, 0.02949, 4.783e-08, 0.03679, 0.9993, 0.7199, 0.6934, 0.02949, 0.8889, 0.4417, 0.1216, 7.585e-08, 0.347, 0.9379, 0.6213, 0.5228, -0.5837, 0.2739, 0.6598, -0.6997, 0.3556, 0.9346, -0.004255, 0.8262, 0.5628, -0.02564, 0.6266, -0.156, 0.7636, 0.6714, 0.15, 0.7257, -1.127e-08, 0.2778, 0.9606, 0.0, -0.09851, 0.9951, 0.7913, -0.4281, 0.4366, 0.4385, -0.5017, 0.7457, 0.2645, -0.9588, -0.1039, 5.764e-09, -0.4515, -0.8923, 0.3466, -0.4365, -0.8303, 0.2645, -0.9588, -0.1039, 5.568e-09, -0.9958, -0.09114, 0.898, -0.44, 0.007491, 0.9976, -0.06874, -0.008672, 0.7913, -0.4281, 0.4366, 0.3466, -0.4365, -0.8303, 0.7034, -0.4381, -0.5598, 0.2645, -0.9588, -0.1039, 0.898, -0.44, 0.007491, 0.7913, -0.4281, 0.4366, 0.2645, -0.9588, -0.1039, 0.5548, -0.2549, -0.792, 0.7397, 0.03867, -0.6718, 0.9712, -0.2366, -0.028, 0.6266, -0.156, 0.7636, 0.9712, -0.2366, -0.028, 0.6714, 0.15, 0.7257, 0.9976, -0.06874, -0.008672, 0.5567, -0.01891, 0.8305, 0.4385, -0.5017, 0.7457, 0.7913, -0.4281, 0.4366, 7.585e-08, 0.347, 0.9379, 0.8889, 0.4417, 0.1216, 0.0, 0.9757, 0.2189, 0.7397, 0.03867, -0.6718, 0.2308, 0.1656, -0.9588, 0.2739, 0.6598, -0.6997, 0.6213, 0.5228, -0.5837, 1.476e-08, -0.1935, -0.9811, -1.253e-08, 0.1644, -0.9864, 0.2308, 0.1656, -0.9588, 0.5548, -0.2549, -0.792, -1.253e-08, 0.1644, -0.9864, -3.607e-08, 0.5814, -0.8136, 0.2739, 0.6598, -0.6997, 0.2308, 0.1656, -0.9588, 4.783e-08, 0.03679, 0.9993, -1.467e-08, 0.5757, 0.8176, 0.7199, 0.6934, 0.02949, 0.2475, 0.7186, 0.6499, 0.3556, 0.9346, -0.004255, 0.7199, 0.6934, 0.02949, -1.467e-08, 0.5757, 0.8176, 0.3556, 0.9346, -0.004255, 0.2739, 0.6598, -0.6997, -3.607e-08, 0.5814, -0.8136, 0.7199, 0.6934, 0.02949, 0.7397, 0.03867, -0.6718, 0.6213, 0.5228, -0.5837, 0.8262, 0.5628, -0.02564, 0.9981, -0.06087, -0.001001, -1.127e-08, 0.2778, 0.9606, -1.467e-08, 0.5757, 0.8176, -0.2475, 0.7186, 0.6499, -0.6714, 0.15, 0.7257, -0.7034, -0.4381, -0.5598, -0.2645, -0.9588, -0.1039, -0.898, -0.44, 0.007491, -0.5567, -0.01891, 0.8305, -4.84e-09, -0.03305, 0.9995, 0.0, -0.09851, 0.9951, -0.6266, -0.156, 0.7636, -0.9976, -0.06874, -0.008672, -0.5567, -0.01891, 0.8305, -0.6266, -0.156, 0.7636, -0.9712, -0.2366, -0.028, -4.798e-09, -0.1524, -0.9883, -0.5225, -0.1167, -0.8446, -0.5548, -0.2549, -0.792, 1.476e-08, -0.1935, -0.9811, 5.764e-09, -0.4515, -0.8923, -0.3466, -0.4365, -0.8303, -0.5225, -0.1167, -0.8446, -4.798e-09, -0.1524, -0.9883, -0.5225, -0.1167, -0.8446, -0.3466, -0.4365, -0.8303, -0.7034, -0.4381, -0.5598, -0.9976, -0.06874, -0.008672, -0.4385, -0.5017, 0.7457, -1.244e-08, -0.5436, 0.8393, -4.84e-09, -0.03305, 0.9995, -0.5567, -0.01891, 0.8305, -0.6714, 0.15, 0.7257, -0.2475, 0.7186, 0.6499, -0.71, 0.5086, 0.4871, -0.9712, -0.2366, -0.028, -0.6714, 0.15, 0.7257, -0.9981, -0.06087, -0.001001, -0.5548, -0.2549, -0.792, -0.7397, 0.03867, -0.6718, -0.2308, 0.1656, -0.9588, -0.7397, 0.03867, -0.6718, -0.9712, -0.2366, -0.028, -0.9981, -0.06087, -0.001001, -0.9976, -0.06874, -0.008672, -0.7034, -0.4381, -0.5598, -0.898, -0.44, 0.007491, -0.5225, -0.1167, -0.8446, -0.9976, -0.06874, -0.008672, -0.9712, -0.2366, -0.028, -0.5548, -0.2549, -0.792, -0.9981, -0.06087, -0.001001, -0.6714, 0.15, 0.7257, -0.71, 0.5086, 0.4871, -0.8262, 0.5628, -0.02564, -0.4385, -0.5017, 0.7457, -0.2645, -0.9588, -0.1039, 5.568e-09, -0.9958, -0.09114, -1.244e-08, -0.5436, 0.8393, -0.8262, 0.5628, -0.02564, -0.71, 0.5086, 0.4871, -0.2475, 0.7186, 0.6499, -0.3556, 0.9346, -0.004255, -0.7199, 0.6934, 0.02949, -0.8889, 0.4417, 0.1216, 0.0, 0.7053, -0.7089, -2.313e-08, 0.4543, -0.8909, -0.8889, 0.4417, 0.1216, 0.0, 0.9757, 0.2189, 0.0, 0.7053, -0.7089, -3.607e-08, 0.5814, -0.8136, -0.7199, 0.6934, 0.02949, -2.313e-08, 0.4543, -0.8909, 4.783e-08, 0.03679, 0.9993, 7.585e-08, 0.347, 0.9379, -0.8889, 0.4417, 0.1216, -0.7199, 0.6934, 0.02949, -0.6213, 0.5228, -0.5837, -0.8262, 0.5628, -0.02564, -0.3556, 0.9346, -0.004255, -0.2739, 0.6598, -0.6997, -0.6266, -0.156, 0.7636, 0.0, -0.09851, 0.9951, -1.127e-08, 0.2778, 0.9606, -0.6714, 0.15, 0.7257, -0.7913, -0.4281, 0.4366, -0.2645, -0.9588, -0.1039, -0.4385, -0.5017, 0.7457, 5.764e-09, -0.4515, -0.8923, 5.568e-09, -0.9958, -0.09114, -0.2645, -0.9588, -0.1039, -0.3466, -0.4365, -0.8303, -0.898, -0.44, 0.007491, -0.7913, -0.4281, 0.4366, -0.9976, -0.06874, -0.008672, -0.3466, -0.4365, -0.8303, -0.2645, -0.9588, -0.1039, -0.7034, -0.4381, -0.5598, -0.898, -0.44, 0.007491, -0.2645, -0.9588, -0.1039, -0.7913, -0.4281, 0.4366, -0.5548, -0.2549, -0.792, -0.9712, -0.2366, -0.028, -0.7397, 0.03867, -0.6718, -0.6266, -0.156, 0.7636, -0.6714, 0.15, 0.7257, -0.9712, -0.2366, -0.028, -0.9976, -0.06874, -0.008672, -0.7913, -0.4281, 0.4366, -0.4385, -0.5017, 0.7457, -0.5567, -0.01891, 0.8305, 7.585e-08, 0.347, 0.9379, 0.0, 0.9757, 0.2189, -0.8889, 0.4417, 0.1216, -0.7397, 0.03867, -0.6718, -0.6213, 0.5228, -0.5837, -0.2739, 0.6598, -0.6997, -0.2308, 0.1656, -0.9588, 1.476e-08, -0.1935, -0.9811, -0.5548, -0.2549, -0.792, -0.2308, 0.1656, -0.9588, -1.253e-08, 0.1644, -0.9864, -1.253e-08, 0.1644, -0.9864, -0.2308, 0.1656, -0.9588, -0.2739, 0.6598, -0.6997, -3.607e-08, 0.5814, -0.8136, 4.783e-08, 0.03679, 0.9993, -0.7199, 0.6934, 0.02949, -1.467e-08, 0.5757, 0.8176, -0.2475, 0.7186, 0.6499, -1.467e-08, 0.5757, 0.8176, -0.7199, 0.6934, 0.02949, -0.3556, 0.9346, -0.004255, -0.3556, 0.9346, -0.004255, -0.7199, 0.6934, 0.02949, -3.607e-08, 0.5814, -0.8136, -0.2739, 0.6598, -0.6997, -0.7397, 0.03867, -0.6718, -0.9981, -0.06087, -0.001001, -0.8262, 0.5628, -0.02564, -0.6213, 0.5228, -0.5837])] * 3)])
me_foot_l_cube_006 = bpy.data.meshes.new('foot.l_Cube.006')
me_foot_l_cube_006.from_pydata([(0.2616, 0.1424, -0.1585), (0.2903, -0.000652, -0.1842), (0.3661, 0.03869, 0.1533), (0.3553, -0.000652, 0.1642), (0.1594, 0.1424, -0.1585), (0.1745, -0.000652, -0.1842), (0.1772, 0.03869, 0.2025), (0.1881, -0.000652, 0.2078), (0.2616, 0.1553, -0.03494), (0.336, -0.000652, -0.03394), (0.1594, 0.1553, -0.03494), (0.1692, -0.000652, -0.03394), (0.3059, 0.05656, -0.1822), (0.1594, 0.06009, -0.1822), (0.1594, 0.06915, -0.0325), (0.3436, 0.05943, -0.0325), (0.2105, 0.2081, -0.09692)], [], [(2, 6, 7, 3), (6, 14, 11, 7), (14, 13, 5, 11), (13, 12, 1, 5), (10, 16, 4), (11, 5, 1, 9), (7, 11, 9, 3), (2, 8, 10, 6), (10, 14, 6), (12, 15, 9, 1), (0, 8, 15, 12), (8, 2, 15), (4, 0, 12, 13), (10, 4, 13, 14), (15, 2, 3, 9), (0, 16, 8), (4, 16, 0), (8, 16, 10)])
me_foot_l_cube_006.polygons.foreach_set('use_smooth', [True] * 18)
_uv = me_foot_l_cube_006.uv_layers.new(name='UVMap')
_uv.uv.foreach_set('vector', [0.5, 0.25, 0.5, 0.3164, 0.4688, 0.3164, 0.4688, 0.25, 0.4531, 0.3516, 0.3477, 0.3516, 0.3477, 0.3242, 0.4531, 0.3242, 0.3477, 0.3516, 0.2773, 0.3516, 0.2773, 0.3242, 0.3477, 0.3242, 0.3516, 0.4844, 0.2852, 0.4844, 0.2852, 0.4531, 0.3516, 0.4531, 0.3477, 0.3984, 0.3125, 0.4297, 0.2773, 0.3984, 0.3945, 0.25, 0.4492, 0.25, 0.4492, 0.3047, 0.3945, 0.3164, 0.3086, 0.25, 0.3945, 0.25, 0.3945, 0.3164, 0.3086, 0.3164, 0.5, 0.25, 0.5938, 0.2812, 0.5938, 0.3164, 0.5, 0.3164, 0.3477, 0.3984, 0.3477, 0.3516, 0.4531, 0.3516, 0.625, 0.3516, 0.5508, 0.3516, 0.5508, 0.3242, 0.625, 0.3242, 0.6133, 0.3984, 0.5508, 0.3984, 0.5508, 0.3516, 0.625, 0.3516, 0.5508, 0.3984, 0.4648, 0.3516, 0.5508, 0.3516, 0.3516, 0.5273, 0.3047, 0.5273, 0.2852, 0.4844, 0.3516, 0.4844, 0.3477, 0.3984, 0.2773, 0.3984, 0.2773, 0.3516, 0.3477, 0.3516, 0.5508, 0.3516, 0.4648, 0.3516, 0.4648, 0.3242, 0.5508, 0.3242, 0.6133, 0.3984, 0.5898, 0.4297, 0.5508, 0.3984, 0.3516, 0.5273, 0.3242, 0.5625, 0.3047, 0.5273, 0.5938, 0.2812, 0.6133, 0.3008, 0.5938, 0.3164])
me_foot_l_cube_006.materials.append(mat_material_001)
me_foot_l_cube_006.update()
me_foot_l_cube_006.normals_split_custom_set([tuple(v) for v in zip(*[iter([0.7832, 0.415, 0.4629, -0.5793, 0.4011, 0.7096, -0.3942, -0.5404, 0.7433, 0.6095, -0.557, 0.5641, -0.5793, 0.4011, 0.7096, -0.9957, -0.08665, 0.03308, -0.6511, -0.7588, 0.01701, -0.3942, -0.5404, 0.7433, -0.9957, -0.08665, 0.03308, -0.7064, 0.0415, -0.7066, -0.5019, -0.6114, -0.6117, -0.6511, -0.7588, 0.01701, -0.7064, 0.0415, -0.7066, 0.6593, 0.2065, -0.723, 0.4161, -0.6198, -0.6654, -0.5019, -0.6114, -0.6117, -0.7223, 0.6179, 0.3107, 4.565e-06, 0.998, -0.06324, -0.6674, 0.4386, -0.6018, -0.6511, -0.7588, 0.01701, -0.5019, -0.6114, -0.6117, 0.4161, -0.6198, -0.6654, 0.6473, -0.7513, -0.1288, -0.3942, -0.5404, 0.7433, -0.6511, -0.7588, 0.01701, 0.6473, -0.7513, -0.1288, 0.6095, -0.557, 0.5641, 0.7832, 0.415, 0.4629, 0.4982, 0.835, 0.2334, -0.7223, 0.6179, 0.3107, -0.5793, 0.4011, 0.7096, -0.7223, 0.6179, 0.3107, -0.9957, -0.08665, 0.03308, -0.5793, 0.4011, 0.7096, 0.6593, 0.2065, -0.723, 0.9577, 0.2493, -0.144, 0.6473, -0.7513, -0.1288, 0.4161, -0.6198, -0.6654, 0.4584, 0.6145, -0.642, 0.4982, 0.835, 0.2334, 0.9577, 0.2493, -0.144, 0.6593, 0.2065, -0.723, 0.4982, 0.835, 0.2334, 0.7832, 0.415, 0.4629, 0.9577, 0.2493, -0.144, -0.6674, 0.4386, -0.6018, 0.4584, 0.6145, -0.642, 0.6593, 0.2065, -0.723, -0.7064, 0.0415, -0.7066, -0.7223, 0.6179, 0.3107, -0.6674, 0.4386, -0.6018, -0.7064, 0.0415, -0.7066, -0.9957, -0.08665, 0.03308, 0.9577, 0.2493, -0.144, 0.7832, 0.415, 0.4629, 0.6095, -0.557, 0.5641, 0.6473, -0.7513, -0.1288, 0.4584, 0.6145, -0.642, 4.565e-06, 0.998, -0.06324, 0.4982, 0.835, 0.2334, -0.6674, 0.4386, -0.6018, 4.565e-06, 0.998, -0.06324, 0.4584, 0.6145, -0.642, 0.4982, 0.835, 0.2334, 4.565e-06, 0.998, -0.06324, -0.7223, 0.6179, 0.3107])] * 3)])
me_foot_r_cube_007 = bpy.data.meshes.new('foot.r_Cube.007')
me_foot_r_cube_007.from_pydata([(-0.2616, 0.1424, -0.1585), (-0.2903, -0.000652, -0.1842), (-0.3661, 0.03869, 0.1533), (-0.3553, -0.000652, 0.1642), (-0.1594, 0.1424, -0.1585), (-0.1745, -0.000652, -0.1842), (-0.1772, 0.03869, 0.2025), (-0.1881, -0.000652, 0.2078), (-0.2616, 0.1553, -0.03494), (-0.336, -0.000652, -0.03394), (-0.1594, 0.1553, -0.03494), (-0.1692, -0.000652, -0.03394), (-0.3059, 0.05656, -0.1822), (-0.1594, 0.06009, -0.1822), (-0.1594, 0.06915, -0.0325), (-0.3436, 0.05943, -0.0325), (-0.2105, 0.2081, -0.09692)], [], [(2, 3, 7, 6), (6, 7, 11, 14), (14, 11, 5, 13), (13, 5, 1, 12), (10, 4, 16), (11, 9, 1, 5), (7, 3, 9, 11), (2, 6, 10, 8), (10, 6, 14), (12, 1, 9, 15), (0, 12, 15, 8), (8, 15, 2), (4, 13, 12, 0), (10, 14, 13, 4), (15, 9, 3, 2), (0, 8, 16), (4, 0, 16), (8, 10, 16)])
me_foot_r_cube_007.polygons.foreach_set('use_smooth', [True] * 18)
_uv = me_foot_r_cube_007.uv_layers.new(name='UVMap')
_uv.uv.foreach_set('vector', [0.5, 0.25, 0.4688, 0.25, 0.4688, 0.3164, 0.5, 0.3164, 0.4531, 0.3516, 0.4531, 0.3242, 0.3477, 0.3242, 0.3477, 0.3516, 0.3477, 0.3516, 0.3477, 0.3242, 0.2773, 0.3242, 0.2773, 0.3516, 0.3516, 0.4844, 0.3516, 0.4531, 0.2852, 0.4531, 0.2852, 0.4844, 0.3477, 0.3984, 0.2773, 0.3984, 0.3125, 0.4297, 0.3945, 0.25, 0.3945, 0.3164, 0.4492, 0.3047, 0.4492, 0.25, 0.3086, 0.25, 0.3086, 0.3164, 0.3945, 0.3164, 0.3945, 0.25, 0.5, 0.25, 0.5, 0.3164, 0.5938, 0.3164, 0.5938, 0.2812, 0.3477, 0.3984, 0.4531, 0.3516, 0.3477, 0.3516, 0.625, 0.3516, 0.625, 0.3242, 0.5508, 0.3242, 0.5508, 0.3516, 0.6133, 0.3984, 0.625, 0.3516, 0.5508, 0.3516, 0.5508, 0.3984, 0.5508, 0.3984, 0.5508, 0.3516, 0.4648, 0.3516, 0.3516, 0.5273, 0.3516, 0.4844, 0.2852, 0.4844, 0.3047, 0.5273, 0.3477, 0.3984, 0.3477, 0.3516, 0.2773, 0.3516, 0.2773, 0.3984, 0.5508, 0.3516, 0.5508, 0.3242, 0.4648, 0.3242, 0.4648, 0.3516, 0.6133, 0.3984, 0.5508, 0.3984, 0.5898, 0.4297, 0.3516, 0.5273, 0.3047, 0.5273, 0.3242, 0.5625, 0.5938, 0.2812, 0.5938, 0.3164, 0.6133, 0.3008])
me_foot_r_cube_007.materials.append(mat_material_001)
me_foot_r_cube_007.update()
me_foot_r_cube_007.normals_split_custom_set([tuple(v) for v in zip(*[iter([-0.7832, 0.415, 0.4629, -0.6095, -0.557, 0.5641, 0.3942, -0.5404, 0.7433, 0.5793, 0.4011, 0.7096, 0.5793, 0.4011, 0.7096, 0.3942, -0.5404, 0.7433, 0.6511, -0.7588, 0.01701, 0.9957, -0.08665, 0.03308, 0.9957, -0.08665, 0.03308, 0.6511, -0.7588, 0.01701, 0.5019, -0.6114, -0.6117, 0.7064, 0.0415, -0.7066, 0.7064, 0.0415, -0.7066, 0.5019, -0.6114, -0.6117, -0.4161, -0.6198, -0.6654, -0.6593, 0.2065, -0.723, 0.7223, 0.6179, 0.3107, 0.6674, 0.4386, -0.6018, -4.565e-06, 0.998, -0.06324, 0.6511, -0.7588, 0.01701, -0.6473, -0.7513, -0.1288, -0.4161, -0.6198, -0.6654, 0.5019, -0.6114, -0.6117, 0.3942, -0.5404, 0.7433, -0.6095, -0.557, 0.5641, -0.6473, -0.7513, -0.1288, 0.6511, -0.7588, 0.01701, -0.7832, 0.415, 0.4629, 0.5793, 0.4011, 0.7096, 0.7223, 0.6179, 0.3107, -0.4982, 0.835, 0.2334, 0.7223, 0.6179, 0.3107, 0.5793, 0.4011, 0.7096, 0.9957, -0.08665, 0.03308, -0.6593, 0.2065, -0.723, -0.4161, -0.6198, -0.6654, -0.6473, -0.7513, -0.1288, -0.9577, 0.2493, -0.144, -0.4584, 0.6145, -0.642, -0.6593, 0.2065, -0.723, -0.9577, 0.2493, -0.144, -0.4982, 0.835, 0.2334, -0.4982, 0.835, 0.2334, -0.9577, 0.2493, -0.144, -0.7832, 0.415, 0.4629, 0.6674, 0.4386, -0.6018, 0.7064, 0.0415, -0.7066, -0.6593, 0.2065, -0.723, -0.4584, 0.6145, -0.642, 0.7223, 0.6179, 0.3107, 0.9957, -0.08665, 0.03308, 0.7064, 0.0415, -0.7066, 0.6674, 0.4386, -0.6018, -0.9577, 0.2493, -0.144, -0.6473, -0.7513, -0.1288, -0.6095, -0.557, 0.5641, -0.7832, 0.415, 0.4629, -0.4584, 0.6145, -0.642, -0.4982, 0.835, 0.2334, -4.565e-06, 0.998, -0.06324, 0.6674, 0.4386, -0.6018, -0.4584, 0.6145, -0.642, -4.565e-06, 0.998, -0.06324, -0.4982, 0.835, 0.2334, 0.7223, 0.6179, 0.3107, -4.565e-06, 0.998, -0.06324])] * 3)])
me_hand_l_cube_004 = bpy.data.meshes.new('hand.l_Cube.004')
me_hand_l_cube_004.from_pydata([(0.7612, 1.641, 0.0484), (0.8494, 1.536, 0.05572), (0.739, 1.662, 0.1215), (0.8522, 1.603, 0.2008), (0.7213, 1.609, 0.03742), (0.7826, 1.506, 0.06391), (0.6822, 1.617, 0.1058), (0.8124, 1.492, 0.2247), (0.7337, 1.541, 0.2138), (0.8305, 1.464, 0.09574), (0.6947, 1.665, 0.06042)], [], [(0, 2, 3, 1), (5, 1, 9), (6, 4, 5, 8), (3, 8, 7), (7, 9, 1, 3), (8, 5, 9, 7), (2, 6, 8, 3), (4, 0, 1, 5), (0, 10, 2), (6, 10, 4), (4, 10, 0), (2, 10, 6)])
me_hand_l_cube_004.polygons.foreach_set('use_smooth', [True] * 12)
_uv = me_hand_l_cube_004.uv_layers.new(name='UVMap')
_uv.uv.foreach_set('vector', [0.1367, 0.3438, 0.1797, 0.332, 0.2148, 0.4023, 0.1328, 0.4023, 0.04297, 0.3672, 0.003906, 0.3672, 0.04297, 0.3086, 0.08984, 0.4297, 0.04688, 0.4258, 0.04297, 0.3672, 0.1133, 0.3672, 0.2695, 0.3086, 0.207, 0.3594, 0.2109, 0.3086, 0.2148, 0.4609, 0.1328, 0.4609, 0.1328, 0.4023, 0.2148, 0.4023, 0.1133, 0.3672, 0.04297, 0.3672, 0.04297, 0.3086, 0.1055, 0.3086, 0.2695, 0.4102, 0.2383, 0.4258, 0.207, 0.3594, 0.2695, 0.3086, 0.04688, 0.4258, 0.01953, 0.4297, 0.003906, 0.3672, 0.04297, 0.3672, 0.1367, 0.3438, 0.1484, 0.3047, 0.1797, 0.332, 0.08984, 0.4297, 0.07031, 0.457, 0.04688, 0.4258, 0.04688, 0.4258, 0.04297, 0.4648, 0.01953, 0.4297, 0.2695, 0.4102, 0.2656, 0.4453, 0.2383, 0.4258])
me_hand_l_cube_004.materials.append(mat_material_001)
me_hand_l_cube_004.update()
me_hand_l_cube_004.normals_split_custom_set([tuple(v) for v in zip(*[iter([0.3815, 0.5773, -0.7219, 0.03549, 0.9413, 0.3358, 0.6558, 0.5067, 0.5596, 0.7617, -0.01529, -0.6478, -0.3788, -0.6511, -0.6577, 0.7617, -0.01529, -0.6478, 0.3308, -0.9251, -0.1866, -0.9748, 0.025, 0.2217, -0.4773, -0.2247, -0.8495, -0.3788, -0.6511, -0.6577, -0.7145, -0.1949, 0.672, 0.6558, 0.5067, 0.5596, -0.7145, -0.1949, 0.672, 0.2083, -0.6583, 0.7233, 0.2083, -0.6583, 0.7233, 0.3308, -0.9251, -0.1866, 0.7617, -0.01529, -0.6478, 0.6558, 0.5067, 0.5596, -0.7145, -0.1949, 0.672, -0.3788, -0.6511, -0.6577, 0.3308, -0.9251, -0.1866, 0.2083, -0.6583, 0.7233, 0.03549, 0.9413, 0.3358, -0.9748, 0.025, 0.2217, -0.7145, -0.1949, 0.672, 0.6558, 0.5067, 0.5596, -0.4773, -0.2247, -0.8495, 0.3815, 0.5773, -0.7219, 0.7617, -0.01529, -0.6478, -0.3788, -0.6511, -0.6577, 0.3815, 0.5773, -0.7219, -0.5877, 0.7032, -0.4002, 0.03549, 0.9413, 0.3358, -0.9748, 0.025, 0.2217, -0.5877, 0.7032, -0.4002, -0.4773, -0.2247, -0.8495, -0.4773, -0.2247, -0.8495, -0.5877, 0.7032, -0.4002, 0.3815, 0.5773, -0.7219, 0.03549, 0.9413, 0.3358, -0.5877, 0.7032, -0.4002, -0.9748, 0.025, 0.2217])] * 3)])
me_hand_r_cube_015 = bpy.data.meshes.new('hand.r_Cube.015')
me_hand_r_cube_015.from_pydata([(-0.7612, 1.641, 0.0484), (-0.8494, 1.536, 0.05572), (-0.739, 1.662, 0.1215), (-0.8522, 1.603, 0.2008), (-0.7213, 1.609, 0.03742), (-0.7826, 1.506, 0.06391), (-0.6822, 1.617, 0.1058), (-0.8124, 1.492, 0.2247), (-0.7337, 1.541, 0.2138), (-0.8305, 1.464, 0.09574), (-0.6947, 1.665, 0.06042)], [], [(0, 1, 3, 2), (5, 9, 1), (6, 8, 5, 4), (3, 7, 8), (7, 3, 1, 9), (8, 7, 9, 5), (2, 3, 8, 6), (4, 5, 1, 0), (0, 2, 10), (6, 4, 10), (4, 0, 10), (2, 6, 10)])
me_hand_r_cube_015.polygons.foreach_set('use_smooth', [True] * 12)
_uv = me_hand_r_cube_015.uv_layers.new(name='UVMap')
_uv.uv.foreach_set('vector', [0.1367, 0.3438, 0.1328, 0.4023, 0.2148, 0.4023, 0.1797, 0.332, 0.04297, 0.3672, 0.04297, 0.3086, 0.003906, 0.3672, 0.08984, 0.4297, 0.1133, 0.3672, 0.04297, 0.3672, 0.04688, 0.4258, 0.2695, 0.3086, 0.2109, 0.3086, 0.207, 0.3594, 0.2148, 0.4609, 0.2148, 0.4023, 0.1328, 0.4023, 0.1328, 0.4609, 0.1133, 0.3672, 0.1055, 0.3086, 0.04297, 0.3086, 0.04297, 0.3672, 0.2695, 0.4102, 0.2695, 0.3086, 0.207, 0.3594, 0.2383, 0.4258, 0.04688, 0.4258, 0.04297, 0.3672, 0.003906, 0.3672, 0.01953, 0.4297, 0.1367, 0.3438, 0.1797, 0.332, 0.1484, 0.3047, 0.08984, 0.4297, 0.04688, 0.4258, 0.07031, 0.457, 0.04688, 0.4258, 0.01953, 0.4297, 0.04297, 0.4648, 0.2695, 0.4102, 0.2383, 0.4258, 0.2656, 0.4453])
me_hand_r_cube_015.materials.append(mat_material_001)
me_hand_r_cube_015.update()
me_hand_r_cube_015.normals_split_custom_set([tuple(v) for v in zip(*[iter([-0.3815, 0.5773, -0.7219, -0.7617, -0.01529, -0.6478, -0.6558, 0.5067, 0.5596, -0.03549, 0.9413, 0.3358, 0.3788, -0.6511, -0.6577, -0.3308, -0.9251, -0.1866, -0.7617, -0.01529, -0.6478, 0.9748, 0.025, 0.2217, 0.7145, -0.1949, 0.672, 0.3788, -0.6511, -0.6577, 0.4773, -0.2247, -0.8495, -0.6558, 0.5067, 0.5596, -0.2083, -0.6583, 0.7233, 0.7145, -0.1949, 0.672, -0.2083, -0.6583, 0.7233, -0.6558, 0.5067, 0.5596, -0.7617, -0.01529, -0.6478, -0.3308, -0.9251, -0.1866, 0.7145, -0.1949, 0.672, -0.2083, -0.6583, 0.7233, -0.3308, -0.9251, -0.1866, 0.3788, -0.6511, -0.6577, -0.03549, 0.9413, 0.3358, -0.6558, 0.5067, 0.5596, 0.7145, -0.1949, 0.672, 0.9748, 0.025, 0.2217, 0.4773, -0.2247, -0.8495, 0.3788, -0.6511, -0.6577, -0.7617, -0.01529, -0.6478, -0.3815, 0.5773, -0.7219, -0.3815, 0.5773, -0.7219, -0.03549, 0.9413, 0.3358, 0.5877, 0.7032, -0.4002, 0.9748, 0.025, 0.2217, 0.4773, -0.2247, -0.8495, 0.5877, 0.7032, -0.4002, 0.4773, -0.2247, -0.8495, -0.3815, 0.5773, -0.7219, 0.5877, 0.7032, -0.4002, -0.03549, 0.9413, 0.3358, 0.9748, 0.025, 0.2217, 0.5877, 0.7032, -0.4002])] * 3)])
me_head_cube_016 = bpy.data.meshes.new('head_Cube.016')
me_head_cube_016.from_pydata([(0.084, 2.47, -0.05703), (0.1284, 2.705, -0.05557), (0.1127, 2.572, -0.06129), (0.09768, 2.758, -0.05216), (0.07009, 2.447, 0.03501), (0.08859, 2.705, 0.03105), (0.09205, 2.565, 0.05617), (0.08774, 2.744, 0.008141), (0.07828, 2.493, -0.1021), (0.1186, 2.705, -0.118), (0.1049, 2.576, -0.1236), (0.09762, 2.755, -0.1198), (0.07268, 2.515, 0.06061), (0.09469, 2.532, -0.1206), (0.1163, 2.615, -0.05875), (0.08559, 2.607, 0.04465), (0.1089, 2.619, -0.1187), (0.04974, 2.502, -0.1522), (0.06965, 2.7, -0.1799), (0.07324, 2.582, -0.175), (0.0649, 2.539, -0.1647), (0.07441, 2.629, -0.1836), (0.02664, 2.561, 0.08747), (0.04198, 2.441, 0.07321), (0.0914, 2.625, 0.04566), (0.1075, 2.524, -0.06234), (0.1259, 2.542, -0.1051), (0.1345, 2.578, -0.1078), (0.1408, 2.626, -0.1077), (0.0, 2.441, 0.09263), (0.0, 2.702, 0.06513), (0.0, 2.794, -0.0509), (-0.084, 2.47, -0.05703), (-0.1284, 2.705, -0.05557), (0.0, 2.509, -0.1744), (0.0, 2.691, -0.2189), (0.0, 2.559, 0.1182), (0.0, 2.584, -0.2161), (-0.1127, 2.572, -0.06129), (0.0, 2.757, 0.04222), (0.0, 2.747, -0.185), (-0.09768, 2.758, -0.05216), (-0.07009, 2.447, 0.03501), (-0.08859, 2.705, 0.03105), (-0.09205, 2.565, 0.05617), (-0.08774, 2.744, 0.008141), (0.0, 2.436, 0.03612), (0.0, 2.778, -0.001952), (-0.07828, 2.493, -0.1021), (-0.1186, 2.705, -0.118), (-0.1049, 2.576, -0.1236), (0.0, 2.789, -0.1257), (-0.09762, 2.755, -0.1198), (0.0, 2.435, 0.0744), (0.0, 2.543, -0.1966), (-0.07268, 2.515, 0.06061), (-0.09469, 2.532, -0.1206), (0.0, 2.61, 0.08884), (0.0, 2.638, -0.2235), (-0.1163, 2.615, -0.05875), (-0.08559, 2.607, 0.04465), (-0.1089, 2.619, -0.1187), (-0.04974, 2.502, -0.1522), (-0.06965, 2.7, -0.1799), (-0.07324, 2.582, -0.175), (-0.0649, 2.539, -0.1647), (-0.07441, 2.629, -0.1836), (0.0, 2.462, -0.05879), (0.0, 2.483, -0.1015), (0.0, 2.492, -0.1506), (-0.02664, 2.561, 0.08747), (0.0, 2.541, 0.09436), (-0.04198, 2.441, 0.07321), (-0.0914, 2.625, 0.04566), (-0.1075, 2.524, -0.06234), (-0.1259, 2.542, -0.1051), (-0.1345, 2.578, -0.1078), (-0.1408, 2.626, -0.1077)], [], [(51, 31, 3, 11), (71, 22, 36), (16, 9, 1, 14), (24, 5, 30, 57), (7, 5, 1), (53, 46, 4, 23), (13, 10, 27, 26), (3, 31, 47, 7), (9, 11, 3, 1), (39, 30, 5, 7), (14, 1, 5, 24), (25, 2, 6, 12), (7, 47, 39), (11, 9, 18), (20, 19, 10, 13), (8, 68, 69), (21, 18, 9, 16), (40, 51, 11), (17, 20, 13, 8), (0, 25, 12, 4), (8, 13, 25, 0), (19, 21, 16, 10), (2, 14, 15, 6), (22, 57, 36), (16, 14, 28), (37, 58, 21, 19), (34, 54, 20, 17), (58, 35, 18, 21), (54, 37, 19, 20), (35, 40, 18), (40, 11, 18), (0, 4, 46), (34, 17, 69), (8, 0, 67, 68), (6, 15, 57, 22), (12, 6, 22, 71), (29, 53, 23), (4, 12, 23), (15, 24, 57), (15, 14, 24), (26, 27, 2, 25), (27, 28, 14, 2), (10, 16, 28, 27), (25, 13, 26), (67, 0, 46), (17, 8, 69), (3, 7, 1), (71, 29, 23, 12), (51, 52, 41, 31), (71, 36, 70), (61, 59, 33, 49), (73, 57, 30, 43), (45, 33, 43), (53, 72, 42, 46), (56, 75, 76, 50), (41, 45, 47, 31), (49, 33, 41, 52), (39, 45, 43, 30), (59, 73, 43, 33), (74, 55, 44, 38), (45, 39, 47), (52, 63, 49), (65, 56, 50, 64), (48, 69, 68), (66, 61, 49, 63), (40, 52, 51), (62, 48, 56, 65), (32, 42, 55, 74), (48, 32, 74, 56), (64, 50, 61, 66), (38, 44, 60, 59), (70, 36, 57), (61, 77, 59), (37, 64, 66, 58), (34, 62, 65, 54), (58, 66, 63, 35), (54, 65, 64, 37), (35, 63, 40), (40, 63, 52), (32, 46, 42), (34, 69, 62), (48, 68, 67, 32), (44, 70, 57, 60), (55, 71, 70, 44), (29, 72, 53), (42, 72, 55), (60, 57, 73), (60, 73, 59), (75, 74, 38, 76), (76, 38, 59, 77), (50, 76, 77, 61), (74, 75, 56), (67, 46, 32), (62, 69, 48), (41, 33, 45), (71, 55, 72, 29)])
me_head_cube_016.polygons.foreach_set('use_smooth', [True] * 96)
_uv = me_head_cube_016.uv_layers.new(name='UVMap')
_uv.uv.foreach_set('vector', [0.3359, 0.8555, 0.2578, 0.8555, 0.2578, 0.957, 0.3281, 0.957, 0.003906, 0.668, 0.03906, 0.6914, 0.003906, 0.6914, 0.3359, 0.7695, 0.3359, 0.8555, 0.2617, 0.8555, 0.2617, 0.7695, 0.1133, 0.7695, 0.1328, 0.8555, 0.003906, 0.8555, 0.003906, 0.75, 0.1562, 0.9492, 0.1406, 0.9648, 0.25, 0.9922, 0.2461, 0.5352, 0.2148, 0.5352, 0.2148, 0.4805, 0.2461, 0.5, 0.3359, 0.6445, 0.3398, 0.6992, 0.3125, 0.6992, 0.3086, 0.6562, 0.2578, 0.957, 0.2578, 0.8555, 0.168, 0.8555, 0.1562, 0.9492, 0.3281, 0.9844, 0.3281, 0.957, 0.2578, 0.957, 0.25, 0.9922, 0.003906, 0.9023, 0.003906, 0.8555, 0.1328, 0.8555, 0.1328, 0.9023, 0.2617, 0.7695, 0.2617, 0.8555, 0.1328, 0.8555, 0.1133, 0.7695, 0.2656, 0.6328, 0.2539, 0.6914, 0.1133, 0.6914, 0.08984, 0.6367, 0.1562, 0.9492, 0.168, 0.8555, 0.1328, 0.8555, 0.3633, 0.832, 0.3438, 0.7695, 0.3945, 0.7656, 0.3984, 0.5898, 0.3906, 0.6367, 0.3555, 0.625, 0.3633, 0.5781, 0.1016, 0.4727, 0.1016, 0.5352, 0.06641, 0.5352, 0.3906, 0.6914, 0.3945, 0.7656, 0.3438, 0.7695, 0.3516, 0.6758, 0.4688, 0.8242, 0.4688, 0.8711, 0.3633, 0.832, 0.4141, 0.5469, 0.3984, 0.5898, 0.3633, 0.5781, 0.3867, 0.5352, 0.2617, 0.5703, 0.2656, 0.6328, 0.08984, 0.6367, 0.08203, 0.5547, 0.3125, 0.5977, 0.3359, 0.6445, 0.2656, 0.6328, 0.2617, 0.5703, 0.3906, 0.6367, 0.3906, 0.6914, 0.3516, 0.6758, 0.3555, 0.625, 0.2539, 0.6914, 0.2617, 0.7695, 0.1094, 0.7461, 0.1133, 0.6914, 0.03906, 0.6914, 0.003906, 0.75, 0.003906, 0.6914, 0.3359, 0.7695, 0.2617, 0.7695, 0.3125, 0.7578, 0.4688, 0.6406, 0.4688, 0.6992, 0.3906, 0.6914, 0.3906, 0.6367, 0.4688, 0.5547, 0.4688, 0.5938, 0.3984, 0.5898, 0.4141, 0.5469, 0.4688, 0.6992, 0.4688, 0.7578, 0.3945, 0.7656, 0.3906, 0.6914, 0.4688, 0.5938, 0.4688, 0.6406, 0.3906, 0.6367, 0.3984, 0.5898, 0.4688, 0.7578, 0.4688, 0.8242, 0.3945, 0.7656, 0.4688, 0.8242, 0.3633, 0.832, 0.3945, 0.7656, 0.1445, 0.4648, 0.2148, 0.4805, 0.2148, 0.5352, 0.04688, 0.5352, 0.06641, 0.4961, 0.06641, 0.5352, 0.1016, 0.4727, 0.1445, 0.4648, 0.1406, 0.5352, 0.1016, 0.5352, 0.1133, 0.6914, 0.1094, 0.7461, 0.003906, 0.75, 0.03906, 0.6914, 0.08984, 0.6367, 0.1133, 0.6914, 0.03906, 0.6914, 0.003906, 0.668, 0.003906, 0.543, 0.003906, 0.5312, 0.05078, 0.543, 0.08203, 0.5547, 0.08984, 0.6367, 0.05078, 0.543, 0.1094, 0.7461, 0.1133, 0.7695, 0.003906, 0.75, 0.1094, 0.7461, 0.2617, 0.7695, 0.1133, 0.7695, 0.3086, 0.6562, 0.3125, 0.6992, 0.2539, 0.6914, 0.2656, 0.6328, 0.3125, 0.6992, 0.3125, 0.7578, 0.2617, 0.7695, 0.2539, 0.6914, 0.3398, 0.6992, 0.3359, 0.7695, 0.3125, 0.7578, 0.3125, 0.6992, 0.2656, 0.6328, 0.3359, 0.6445, 0.3086, 0.6562, 0.1406, 0.5352, 0.1445, 0.4648, 0.2148, 0.5352, 0.06641, 0.4961, 0.1016, 0.4727, 0.06641, 0.5352, 0.2578, 0.957, 0.1562, 0.9492, 0.25, 0.9922, 0.003906, 0.668, 0.003906, 0.543, 0.05078, 0.543, 0.08984, 0.6367, 0.3359, 0.8555, 0.3281, 0.957, 0.2578, 0.957, 0.2578, 0.8555, 0.003906, 0.668, 0.003906, 0.6914, 0.03906, 0.6914, 0.3359, 0.7695, 0.2617, 0.7695, 0.2617, 0.8555, 0.3359, 0.8555, 0.1133, 0.7695, 0.003906, 0.75, 0.003906, 0.8555, 0.1328, 0.8555, 0.1562, 0.9492, 0.25, 0.9922, 0.1406, 0.9648, 0.2461, 0.5352, 0.2461, 0.5, 0.2148, 0.4805, 0.2148, 0.5352, 0.3359, 0.6445, 0.3086, 0.6562, 0.3125, 0.6992, 0.3398, 0.6992, 0.2578, 0.957, 0.1562, 0.9492, 0.168, 0.8555, 0.2578, 0.8555, 0.3281, 0.9844, 0.25, 0.9922, 0.2578, 0.957, 0.3281, 0.957, 0.003906, 0.9023, 0.1328, 0.9023, 0.1328, 0.8555, 0.003906, 0.8555, 0.2617, 0.7695, 0.1133, 0.7695, 0.1328, 0.8555, 0.2617, 0.8555, 0.2656, 0.6328, 0.08984, 0.6367, 0.1133, 0.6914, 0.2539, 0.6914, 0.1562, 0.9492, 0.1328, 0.8555, 0.168, 0.8555, 0.3633, 0.832, 0.3945, 0.7656, 0.3438, 0.7695, 0.3984, 0.5898, 0.3633, 0.5781, 0.3555, 0.625, 0.3906, 0.6367, 0.1016, 0.4727, 0.06641, 0.5352, 0.1016, 0.5352, 0.3906, 0.6914, 0.3516, 0.6758, 0.3438, 0.7695, 0.3945, 0.7656, 0.4688, 0.8242, 0.3633, 0.832, 0.4688, 0.8711, 0.4141, 0.5469, 0.3867, 0.5352, 0.3633, 0.5781, 0.3984, 0.5898, 0.2617, 0.5703, 0.08203, 0.5547, 0.08984, 0.6367, 0.2656, 0.6328, 0.3125, 0.5977, 0.2617, 0.5703, 0.2656, 0.6328, 0.3359, 0.6445, 0.3906, 0.6367, 0.3555, 0.625, 0.3516, 0.6758, 0.3906, 0.6914, 0.2539, 0.6914, 0.1133, 0.6914, 0.1094, 0.7461, 0.2617, 0.7695, 0.03906, 0.6914, 0.003906, 0.6914, 0.003906, 0.75, 0.3359, 0.7695, 0.3125, 0.7578, 0.2617, 0.7695, 0.4688, 0.6406, 0.3906, 0.6367, 0.3906, 0.6914, 0.4688, 0.6992, 0.4688, 0.5547, 0.4141, 0.5469, 0.3984, 0.5898, 0.4688, 0.5938, 0.4688, 0.6992, 0.3906, 0.6914, 0.3945, 0.7656, 0.4688, 0.7578, 0.4688, 0.5938, 0.3984, 0.5898, 0.3906, 0.6367, 0.4688, 0.6406, 0.4688, 0.7578, 0.3945, 0.7656, 0.4688, 0.8242, 0.4688, 0.8242, 0.3945, 0.7656, 0.3633, 0.832, 0.1445, 0.4648, 0.2148, 0.5352, 0.2148, 0.4805, 0.04688, 0.5352, 0.06641, 0.5352, 0.06641, 0.4961, 0.1016, 0.4727, 0.1016, 0.5352, 0.1406, 0.5352, 0.1445, 0.4648, 0.1133, 0.6914, 0.03906, 0.6914, 0.003906, 0.75, 0.1094, 0.7461, 0.08984, 0.6367, 0.003906, 0.668, 0.03906, 0.6914, 0.1133, 0.6914, 0.003906, 0.543, 0.05078, 0.543, 0.003906, 0.5312, 0.08203, 0.5547, 0.05078, 0.543, 0.08984, 0.6367, 0.1094, 0.7461, 0.003906, 0.75, 0.1133, 0.7695, 0.1094, 0.7461, 0.1133, 0.7695, 0.2617, 0.7695, 0.3086, 0.6562, 0.2656, 0.6328, 0.2539, 0.6914, 0.3125, 0.6992, 0.3125, 0.6992, 0.2539, 0.6914, 0.2617, 0.7695, 0.3125, 0.7578, 0.3398, 0.6992, 0.3125, 0.6992, 0.3125, 0.7578, 0.3359, 0.7695, 0.2656, 0.6328, 0.3086, 0.6562, 0.3359, 0.6445, 0.1406, 0.5352, 0.2148, 0.5352, 0.1445, 0.4648, 0.06641, 0.4961, 0.06641, 0.5352, 0.1016, 0.4727, 0.2578, 0.957, 0.25, 0.9922, 0.1562, 0.9492, 0.003906, 0.668, 0.08984, 0.6367, 0.05078, 0.543, 0.003906, 0.543])
me_head_cube_016.materials.append(mat_material_001)
me_head_cube_016.use_mirror_x = True
me_head_cube_016.update()
me_head_cube_016.normals_split_custom_set([tuple(v) for v in zip(*[iter([1.107e-08, 0.9466, -0.3223, 0.0, 0.9926, 0.1214, 0.6477, 0.7541, 0.1089, 0.6444, 0.6785, -0.3526, -1.569e-07, -0.3679, 0.9299, 0.5302, 0.01847, 0.8477, 0.0, -0.1783, 0.984, 0.7933, 0.1349, -0.5937, 0.9237, 0.1626, -0.3468, 0.9794, 0.1742, 0.1025, 0.9722, 0.02982, 0.2323, 0.75, -0.07132, 0.6576, 0.6802, 0.2316, 0.6955, -8.314e-08, 0.326, 0.9454, 1.434e-07, 0.2692, 0.9631, 0.6044, 0.6067, 0.5163, 0.6802, 0.2316, 0.6955, 0.9794, 0.1742, 0.1025, 2.485e-09, -0.9896, 0.1437, 1.214e-09, -0.9895, -0.1447, 0.6768, -0.7222, 0.1426, 0.4816, -0.6726, 0.5618, 0.7078, -0.4664, -0.5305, 0.6655, -0.1349, -0.7341, 0.9265, -0.1349, -0.3512, 0.8219, -0.4829, -0.3021, 0.6477, 0.7541, 0.1089, 0.0, 0.9926, 0.1214, 0.0, 0.934, 0.3573, 0.6044, 0.6067, 0.5163, 0.9237, 0.1626, -0.3468, 0.6444, 0.6785, -0.3526, 0.6477, 0.7541, 0.1089, 0.9794, 0.1742, 0.1025, -1.27e-07, 0.6906, 0.7232, -8.314e-08, 0.326, 0.9454, 0.6802, 0.2316, 0.6955, 0.6044, 0.6067, 0.5163, 0.9722, 0.02982, 0.2323, 0.9794, 0.1742, 0.1025, 0.6802, 0.2316, 0.6955, 0.75, -0.07132, 0.6576, 0.9295, -0.3622, 0.06882, 0.9447, -0.1083, 0.3096, 0.7981, -0.01467, 0.6023, 0.749, -0.1724, 0.6397, 0.6044, 0.6067, 0.5163, 0.0, 0.934, 0.3573, -1.27e-07, 0.6906, 0.7232, 0.6444, 0.6785, -0.3526, 0.9237, 0.1626, -0.3468, 0.6099, 0.2623, -0.7478, 0.5951, -0.3956, -0.6996, 0.6726, -0.2036, -0.7114, 0.6655, -0.1349, -0.7341, 0.7078, -0.4664, -0.5305, 0.5597, -0.7253, -0.4008, -4.777e-09, -0.9476, -0.3196, 1.255e-09, -0.9201, -0.3916, 0.6789, -0.0415, -0.7331, 0.6099, 0.2623, -0.7478, 0.9237, 0.1626, -0.3468, 0.7933, 0.1349, -0.5937, -5.458e-09, 0.663, -0.7487, 1.107e-08, 0.9466, -0.3223, 0.6444, 0.6785, -0.3526, 0.4057, -0.7184, -0.565, 0.5951, -0.3956, -0.6996, 0.7078, -0.4664, -0.5305, 0.5597, -0.7253, -0.4008, 0.6368, -0.7442, -0.2017, 0.9295, -0.3622, 0.06882, 0.749, -0.1724, 0.6397, 0.6768, -0.7222, 0.1426, 0.5597, -0.7253, -0.4008, 0.7078, -0.4664, -0.5305, 0.9295, -0.3622, 0.06882, 0.6368, -0.7442, -0.2017, 0.6726, -0.2036, -0.7114, 0.6789, -0.0415, -0.7331, 0.7933, 0.1349, -0.5937, 0.6655, -0.1349, -0.7341, 0.9447, -0.1083, 0.3096, 0.9722, 0.02982, 0.2323, 0.776, -0.05, 0.6287, 0.7981, -0.01467, 0.6023, 0.5302, 0.01847, 0.8477, 1.434e-07, 0.2692, 0.9631, 0.0, -0.1783, 0.984, 0.7933, 0.1349, -0.5937, 0.9722, 0.02982, 0.2323, 0.7141, 0.6557, -0.2452, 1.569e-07, -0.2607, -0.9654, -1.122e-08, -0.02797, -0.9996, 0.6789, -0.0415, -0.7331, 0.6726, -0.2036, -0.7114, -1.558e-07, -0.6365, -0.7713, -6.309e-08, -0.4307, -0.9025, 0.5951, -0.3956, -0.6996, 0.4057, -0.7184, -0.565, -1.122e-08, -0.02797, -0.9996, -1.393e-07, 0.2806, -0.9598, 0.6099, 0.2623, -0.7478, 0.6789, -0.0415, -0.7331, -6.309e-08, -0.4307, -0.9025, 1.569e-07, -0.2607, -0.9654, 0.6726, -0.2036, -0.7114, 0.5951, -0.3956, -0.6996, -1.393e-07, 0.2806, -0.9598, -5.458e-09, 0.663, -0.7487, 0.6099, 0.2623, -0.7478, -5.458e-09, 0.663, -0.7487, 0.6444, 0.6785, -0.3526, 0.6099, 0.2623, -0.7478, 0.6368, -0.7442, -0.2017, 0.6768, -0.7222, 0.1426, 1.214e-09, -0.9895, -0.1447, -1.558e-07, -0.6365, -0.7713, 0.4057, -0.7184, -0.565, 1.255e-09, -0.9201, -0.3916, 0.5597, -0.7253, -0.4008, 0.6368, -0.7442, -0.2017, -2.408e-09, -0.9327, -0.3606, -4.777e-09, -0.9476, -0.3196, 0.7981, -0.01467, 0.6023, 0.776, -0.05, 0.6287, 1.434e-07, 0.2692, 0.9631, 0.5302, 0.01847, 0.8477, 0.749, -0.1724, 0.6397, 0.7981, -0.01467, 0.6023, 0.5302, 0.01847, 0.8477, -1.569e-07, -0.3679, 0.9299, 3.494e-09, -0.5208, 0.8537, 2.485e-09, -0.9896, 0.1437, 0.4816, -0.6726, 0.5618, 0.6768, -0.7222, 0.1426, 0.749, -0.1724, 0.6397, 0.4816, -0.6726, 0.5618, 0.776, -0.05, 0.6287, 0.75, -0.07132, 0.6576, 1.434e-07, 0.2692, 0.9631, 0.776, -0.05, 0.6287, 0.9722, 0.02982, 0.2323, 0.75, -0.07132, 0.6576, 0.8219, -0.4829, -0.3021, 0.9265, -0.1349, -0.3512, 0.9447, -0.1083, 0.3096, 0.9295, -0.3622, 0.06882, 0.9265, -0.1349, -0.3512, 0.7141, 0.6557, -0.2452, 0.9722, 0.02982, 0.2323, 0.9447, -0.1083, 0.3096, 0.6655, -0.1349, -0.7341, 0.7933, 0.1349, -0.5937, 0.7141, 0.6557, -0.2452, 0.9265, -0.1349, -0.3512, 0.9295, -0.3622, 0.06882, 0.7078, -0.4664, -0.5305, 0.8219, -0.4829, -0.3021, -2.408e-09, -0.9327, -0.3606, 0.6368, -0.7442, -0.2017, 1.214e-09, -0.9895, -0.1447, 0.4057, -0.7184, -0.565, 0.5597, -0.7253, -0.4008, 1.255e-09, -0.9201, -0.3916, 0.6477, 0.7541, 0.1089, 0.6044, 0.6067, 0.5163, 0.9794, 0.1742, 0.1025, -1.569e-07, -0.3679, 0.9299, 3.494e-09, -0.5208, 0.8537, 0.4816, -0.6726, 0.5618, 0.749, -0.1724, 0.6397, 1.107e-08, 0.9466, -0.3223, -0.6444, 0.6785, -0.3526, -0.6477, 0.7541, 0.1089, 0.0, 0.9926, 0.1214, -1.569e-07, -0.3679, 0.9299, 0.0, -0.1783, 0.984, -0.5302, 0.01847, 0.8477, -0.7933, 0.1349, -0.5937, -0.9722, 0.02982, 0.2323, -0.9794, 0.1742, 0.1025, -0.9237, 0.1626, -0.3468, -0.75, -0.07132, 0.6576, 1.434e-07, 0.2692, 0.9631, -8.314e-08, 0.326, 0.9454, -0.6802, 0.2316, 0.6955, -0.6044, 0.6067, 0.5163, -0.9794, 0.1742, 0.1025, -0.6802, 0.2316, 0.6955, 2.485e-09, -0.9896, 0.1437, -0.4816, -0.6726, 0.5618, -0.6768, -0.7222, 0.1426, 1.214e-09, -0.9895, -0.1447, -0.7078, -0.4664, -0.5305, -0.8219, -0.4829, -0.3021, -0.9265, -0.1349, -0.3512, -0.6655, -0.1349, -0.7341, -0.6477, 0.7541, 0.1089, -0.6044, 0.6067, 0.5163, 0.0, 0.934, 0.3573, 0.0, 0.9926, 0.1214, -0.9237, 0.1626, -0.3468, -0.9794, 0.1742, 0.1025, -0.6477, 0.7541, 0.1089, -0.6444, 0.6785, -0.3526, -1.27e-07, 0.6906, 0.7232, -0.6044, 0.6067, 0.5163, -0.6802, 0.2316, 0.6955, -8.314e-08, 0.326, 0.9454, -0.9722, 0.02982, 0.2323, -0.75, -0.07132, 0.6576, -0.6802, 0.2316, 0.6955, -0.9794, 0.1742, 0.1025, -0.9295, -0.3622, 0.06882, -0.749, -0.1724, 0.6397, -0.7981, -0.01467, 0.6023, -0.9447, -0.1083, 0.3096, -0.6044, 0.6067, 0.5163, -1.27e-07, 0.6906, 0.7232, 0.0, 0.934, 0.3573, -0.6444, 0.6785, -0.3526, -0.6099, 0.2623, -0.7478, -0.9237, 0.1626, -0.3468, -0.5951, -0.3956, -0.6996, -0.7078, -0.4664, -0.5305, -0.6655, -0.1349, -0.7341, -0.6726, -0.2036, -0.7114, -0.5597, -0.7253, -0.4008, 1.255e-09, -0.9201, -0.3916, -4.777e-09, -0.9476, -0.3196, -0.6789, -0.0415, -0.7331, -0.7933, 0.1349, -0.5937, -0.9237, 0.1626, -0.3468, -0.6099, 0.2623, -0.7478, -5.458e-09, 0.663, -0.7487, -0.6444, 0.6785, -0.3526, 1.107e-08, 0.9466, -0.3223, -0.4057, -0.7184, -0.565, -0.5597, -0.7253, -0.4008, -0.7078, -0.4664, -0.5305, -0.5951, -0.3956, -0.6996, -0.6368, -0.7442, -0.2017, -0.6768, -0.7222, 0.1426, -0.749, -0.1724, 0.6397, -0.9295, -0.3622, 0.06882, -0.5597, -0.7253, -0.4008, -0.6368, -0.7442, -0.2017, -0.9295, -0.3622, 0.06882, -0.7078, -0.4664, -0.5305, -0.6726, -0.2036, -0.7114, -0.6655, -0.1349, -0.7341, -0.7933, 0.1349, -0.5937, -0.6789, -0.0415, -0.7331, -0.9447, -0.1083, 0.3096, -0.7981, -0.01467, 0.6023, -0.776, -0.05, 0.6287, -0.9722, 0.02982, 0.2323, -0.5302, 0.01847, 0.8477, 0.0, -0.1783, 0.984, 1.434e-07, 0.2692, 0.9631, -0.7933, 0.1349, -0.5937, -0.7141, 0.6557, -0.2452, -0.9722, 0.02982, 0.2323, 1.569e-07, -0.2607, -0.9654, -0.6726, -0.2036, -0.7114, -0.6789, -0.0415, -0.7331, -1.122e-08, -0.02797, -0.9996, -1.558e-07, -0.6365, -0.7713, -0.4057, -0.7184, -0.565, -0.5951, -0.3956, -0.6996, -6.309e-08, -0.4307, -0.9025, -1.122e-08, -0.02797, -0.9996, -0.6789, -0.0415, -0.7331, -0.6099, 0.2623, -0.7478, -1.393e-07, 0.2806, -0.9598, -6.309e-08, -0.4307, -0.9025, -0.5951, -0.3956, -0.6996, -0.6726, -0.2036, -0.7114, 1.569e-07, -0.2607, -0.9654, -1.393e-07, 0.2806, -0.9598, -0.6099, 0.2623, -0.7478, -5.458e-09, 0.663, -0.7487, -5.458e-09, 0.663, -0.7487, -0.6099, 0.2623, -0.7478, -0.6444, 0.6785, -0.3526, -0.6368, -0.7442, -0.2017, 1.214e-09, -0.9895, -0.1447, -0.6768, -0.7222, 0.1426, -1.558e-07, -0.6365, -0.7713, 1.255e-09, -0.9201, -0.3916, -0.4057, -0.7184, -0.565, -0.5597, -0.7253, -0.4008, -4.777e-09, -0.9476, -0.3196, -2.408e-09, -0.9327, -0.3606, -0.6368, -0.7442, -0.2017, -0.7981, -0.01467, 0.6023, -0.5302, 0.01847, 0.8477, 1.434e-07, 0.2692, 0.9631, -0.776, -0.05, 0.6287, -0.749, -0.1724, 0.6397, -1.569e-07, -0.3679, 0.9299, -0.5302, 0.01847, 0.8477, -0.7981, -0.01467, 0.6023, 3.494e-09, -0.5208, 0.8537, -0.4816, -0.6726, 0.5618, 2.485e-09, -0.9896, 0.1437, -0.6768, -0.7222, 0.1426, -0.4816, -0.6726, 0.5618, -0.749, -0.1724, 0.6397, -0.776, -0.05, 0.6287, 1.434e-07, 0.2692, 0.9631, -0.75, -0.07132, 0.6576, -0.776, -0.05, 0.6287, -0.75, -0.07132, 0.6576, -0.9722, 0.02982, 0.2323, -0.8219, -0.4829, -0.3021, -0.9295, -0.3622, 0.06882, -0.9447, -0.1083, 0.3096, -0.9265, -0.1349, -0.3512, -0.9265, -0.1349, -0.3512, -0.9447, -0.1083, 0.3096, -0.9722, 0.02982, 0.2323, -0.7141, 0.6557, -0.2452, -0.6655, -0.1349, -0.7341, -0.9265, -0.1349, -0.3512, -0.7141, 0.6557, -0.2452, -0.7933, 0.1349, -0.5937, -0.9295, -0.3622, 0.06882, -0.8219, -0.4829, -0.3021, -0.7078, -0.4664, -0.5305, -2.408e-09, -0.9327, -0.3606, 1.214e-09, -0.9895, -0.1447, -0.6368, -0.7442, -0.2017, -0.4057, -0.7184, -0.565, 1.255e-09, -0.9201, -0.3916, -0.5597, -0.7253, -0.4008, -0.6477, 0.7541, 0.1089, -0.9794, 0.1742, 0.1025, -0.6044, 0.6067, 0.5163, -1.569e-07, -0.3679, 0.9299, -0.749, -0.1724, 0.6397, -0.4816, -0.6726, 0.5618, 3.494e-09, -0.5208, 0.8537])] * 3)])
me_hips_cube_002 = bpy.data.meshes.new('hips_Cube.002')
me_hips_cube_002.from_pydata([(0.09539, 1.303, 0.09446), (0.1129, 1.599, 0.1259), (0.1387, 1.282, -0.1822), (0.1479, 1.663, -0.1047), (0.1839, 1.473, -0.2256), (0.1333, 1.425, 0.1249), (0.2278, 1.345, -0.03051), (0.2147, 1.66, 0.000652), (0.2778, 1.433, -0.04993), (0.1766, 1.591, -0.1406), (0.1231, 1.537, 0.1368), (0.2234, 1.594, -0.01616), (0.0, 1.324, 0.1301), (0.0, 1.603, 0.1478), (0.0, 1.352, -0.2369), (0.0, 1.665, -0.1618), (-0.09539, 1.303, 0.09446), (-0.1129, 1.599, 0.1259), (-0.1387, 1.282, -0.1822), (-0.1479, 1.663, -0.1047), (0.0, 1.409, 0.1496), (0.0, 1.481, -0.2535), (-0.1839, 1.473, -0.2256), (-0.1333, 1.425, 0.1249), (0.0, 1.292, -0.03178), (0.0, 1.665, 0.000652), (-0.2278, 1.345, -0.03051), (-0.2147, 1.66, 0.000652), (-0.2778, 1.433, -0.04993), (0.0, 1.719, 0.005895), (0.0, 1.531, 0.1487), (0.0, 1.592, -0.1833), (-0.1766, 1.591, -0.1406), (-0.1231, 1.537, 0.1368), (-0.2234, 1.594, -0.01616)], [], [(31, 15, 3, 9), (11, 7, 1, 10), (10, 1, 13, 30), (29, 7, 15), (0, 5, 20, 12), (6, 8, 5, 0), (14, 21, 4, 2), (2, 4, 8, 6), (29, 13, 7), (9, 3, 7, 11), (14, 2, 24), (7, 3, 15), (13, 1, 7), (12, 24, 0), (2, 6, 0, 24), (4, 9, 11, 8), (5, 10, 30, 20), (8, 11, 10, 5), (21, 31, 9, 4), (31, 32, 19, 15), (34, 33, 17, 27), (33, 30, 13, 17), (29, 15, 27), (16, 12, 20, 23), (26, 16, 23, 28), (14, 18, 22, 21), (18, 26, 28, 22), (29, 27, 13), (32, 34, 27, 19), (14, 24, 18), (25, 29, 13), (27, 15, 19), (15, 29, 25), (13, 27, 17), (12, 16, 24), (18, 24, 16, 26), (22, 28, 34, 32), (23, 20, 30, 33), (28, 23, 33, 34), (21, 22, 32, 31)])
me_hips_cube_002.polygons.foreach_set('use_smooth', [True] * 40)
_uv = me_hips_cube_002.uv_layers.new(name='UVMap')
_uv.uv.foreach_set('vector', [0.9492, 0.2656, 0.9961, 0.2656, 0.9961, 0.3477, 0.9492, 0.3477, 0.7461, 0.2539, 0.7852, 0.2539, 0.7852, 0.3477, 0.7461, 0.3477, 0.7461, 0.3477, 0.7852, 0.3477, 0.7852, 0.4141, 0.7461, 0.4141, 0.4961, 0.9727, 0.4961, 0.8711, 0.5781, 0.9883, 0.6328, 0.3477, 0.6875, 0.3477, 0.6875, 0.4141, 0.6328, 0.4141, 0.6328, 0.2539, 0.6875, 0.2539, 0.6875, 0.3477, 0.6328, 0.3477, 0.793, 0.2656, 0.8711, 0.2656, 0.8711, 0.3477, 0.793, 0.3477, 0.793, 0.3477, 0.8711, 0.3477, 0.8711, 0.4414, 0.793, 0.4414, 0.4961, 0.9727, 0.4141, 0.9805, 0.4961, 0.8711, 0.9492, 0.3477, 0.9961, 0.3477, 0.9961, 0.4414, 0.9492, 0.4414, 0.003906, 0.9961, 0.03125, 0.9453, 0.08203, 0.9883, 0.4961, 0.8711, 0.5508, 0.9062, 0.5781, 0.9883, 0.4141, 0.9805, 0.4219, 0.9258, 0.4961, 0.8711, 0.1445, 0.9961, 0.08203, 0.9883, 0.125, 0.9609, 0.03125, 0.9453, 0.08203, 0.9102, 0.125, 0.9609, 0.08203, 0.9883, 0.8711, 0.3477, 0.9492, 0.3477, 0.9492, 0.4414, 0.8711, 0.4414, 0.6875, 0.3477, 0.7461, 0.3477, 0.7461, 0.4141, 0.6875, 0.4141, 0.6875, 0.2539, 0.7461, 0.2539, 0.7461, 0.3477, 0.6875, 0.3477, 0.8711, 0.2656, 0.9492, 0.2656, 0.9492, 0.3477, 0.8711, 0.3477, 0.9492, 0.2656, 0.9492, 0.3477, 0.9961, 0.3477, 0.9961, 0.2656, 0.7461, 0.2539, 0.7461, 0.3477, 0.7852, 0.3477, 0.7852, 0.2539, 0.7461, 0.3477, 0.7461, 0.4141, 0.7852, 0.4141, 0.7852, 0.3477, 0.4961, 0.9727, 0.5781, 0.9883, 0.4961, 0.8711, 0.6328, 0.3477, 0.6328, 0.4141, 0.6875, 0.4141, 0.6875, 0.3477, 0.6328, 0.2539, 0.6328, 0.3477, 0.6875, 0.3477, 0.6875, 0.2539, 0.793, 0.2656, 0.793, 0.3477, 0.8711, 0.3477, 0.8711, 0.2656, 0.793, 0.3477, 0.793, 0.4414, 0.8711, 0.4414, 0.8711, 0.3477, 0.4961, 0.9727, 0.4961, 0.8711, 0.4141, 0.9805, 0.9492, 0.3477, 0.9492, 0.4414, 0.9961, 0.4414, 0.9961, 0.3477, 0.003906, 0.9961, 0.08203, 0.9883, 0.03125, 0.9453, 0.4961, 0.9961, 0.4961, 0.9727, 0.4141, 0.9805, 0.4961, 0.8711, 0.5781, 0.9883, 0.5508, 0.9062, 0.5781, 0.9883, 0.4961, 0.9727, 0.4961, 0.9961, 0.4141, 0.9805, 0.4961, 0.8711, 0.4219, 0.9258, 0.1445, 0.9961, 0.125, 0.9609, 0.08203, 0.9883, 0.03125, 0.9453, 0.08203, 0.9883, 0.125, 0.9609, 0.08203, 0.9102, 0.8711, 0.3477, 0.8711, 0.4414, 0.9492, 0.4414, 0.9492, 0.3477, 0.6875, 0.3477, 0.6875, 0.4141, 0.7461, 0.4141, 0.7461, 0.3477, 0.6875, 0.2539, 0.6875, 0.3477, 0.7461, 0.3477, 0.7461, 0.2539, 0.8711, 0.2656, 0.8711, 0.3477, 0.9492, 0.3477, 0.9492, 0.2656])
me_hips_cube_002.materials.append(mat_material_001)
me_hips_cube_002.update()
me_hips_cube_002.normals_split_custom_set([tuple(v) for v in zip(*[iter([-2.876e-08, 0.4987, -0.8668, 0.0617, 0.7263, -0.6846, 0.3967, 0.8004, -0.4494, 0.6178, 0.4537, -0.6423, 0.9559, 0.2658, 0.1248, 0.7234, 0.6633, 0.1917, 0.4033, 0.4524, 0.7954, 0.4953, 0.05998, 0.8666, 0.4953, 0.05998, 0.8666, 0.4033, 0.4524, 0.7954, 0.05332, 0.4781, 0.8767, 1.441e-08, 0.0273, 0.9996, 0.3988, 0.9023, 0.1635, 0.7234, 0.6633, 0.1917, 0.0617, 0.7263, -0.6846, 0.3108, -0.7611, 0.5694, 0.5336, -0.1398, 0.8341, 0.0, -0.1662, 0.9861, -5.822e-09, -0.6445, 0.7646, 0.7467, -0.6476, 0.152, 0.9951, -0.09082, 0.03865, 0.5336, -0.1398, 0.8341, 0.3108, -0.7611, 0.5694, 5.579e-09, -0.5365, -0.8439, -5.436e-09, 0.1958, -0.9806, 0.5889, 0.1151, -0.8, 0.309, -0.8013, -0.5123, 0.309, -0.8013, -0.5123, 0.5889, 0.1151, -0.8, 0.9951, -0.09082, 0.03865, 0.7467, -0.6476, 0.152, 0.3988, 0.9023, 0.1635, 0.05332, 0.4781, 0.8767, 0.7234, 0.6633, 0.1917, 0.6178, 0.4537, -0.6423, 0.3967, 0.8004, -0.4494, 0.7234, 0.6633, 0.1917, 0.9559, 0.2658, 0.1248, 5.579e-09, -0.5365, -0.8439, 0.309, -0.8013, -0.5123, 4.869e-09, -0.9994, 0.0335, 0.7234, 0.6633, 0.1917, 0.3967, 0.8004, -0.4494, 0.0617, 0.7263, -0.6846, 0.05332, 0.4781, 0.8767, 0.4033, 0.4524, 0.7954, 0.7234, 0.6633, 0.1917, -5.822e-09, -0.6445, 0.7646, 4.869e-09, -0.9994, 0.0335, 0.3108, -0.7611, 0.5694, 0.309, -0.8013, -0.5123, 0.7467, -0.6476, 0.152, 0.3108, -0.7611, 0.5694, 4.869e-09, -0.9994, 0.0335, 0.5889, 0.1151, -0.8, 0.6178, 0.4537, -0.6423, 0.9559, 0.2658, 0.1248, 0.9951, -0.09082, 0.03865, 0.5336, -0.1398, 0.8341, 0.4953, 0.05998, 0.8666, 1.441e-08, 0.0273, 0.9996, 0.0, -0.1662, 0.9861, 0.9951, -0.09082, 0.03865, 0.9559, 0.2658, 0.1248, 0.4953, 0.05998, 0.8666, 0.5336, -0.1398, 0.8341, -5.436e-09, 0.1958, -0.9806, -2.876e-08, 0.4987, -0.8668, 0.6178, 0.4537, -0.6423, 0.5889, 0.1151, -0.8, -2.876e-08, 0.4987, -0.8668, -0.6178, 0.4537, -0.6423, -0.3967, 0.8004, -0.4494, 0.0617, 0.7263, -0.6846, -0.9559, 0.2658, 0.1248, -0.4953, 0.05998, 0.8666, -0.4033, 0.4524, 0.7954, -0.7234, 0.6633, 0.1917, -0.4953, 0.05998, 0.8666, 1.441e-08, 0.0273, 0.9996, 0.05332, 0.4781, 0.8767, -0.4033, 0.4524, 0.7954, 0.3988, 0.9023, 0.1635, 0.0617, 0.7263, -0.6846, -0.7234, 0.6633, 0.1917, -0.3108, -0.7611, 0.5694, -5.822e-09, -0.6445, 0.7646, 0.0, -0.1662, 0.9861, -0.5336, -0.1398, 0.8341, -0.7467, -0.6476, 0.152, -0.3108, -0.7611, 0.5694, -0.5336, -0.1398, 0.8341, -0.9951, -0.09082, 0.03865, 5.579e-09, -0.5365, -0.8439, -0.309, -0.8013, -0.5123, -0.5889, 0.1151, -0.8, -5.436e-09, 0.1958, -0.9806, -0.309, -0.8013, -0.5123, -0.7467, -0.6476, 0.152, -0.9951, -0.09082, 0.03865, -0.5889, 0.1151, -0.8, 0.3988, 0.9023, 0.1635, -0.7234, 0.6633, 0.1917, 0.05332, 0.4781, 0.8767, -0.6178, 0.4537, -0.6423, -0.9559, 0.2658, 0.1248, -0.7234, 0.6633, 0.1917, -0.3967, 0.8004, -0.4494, 5.579e-09, -0.5365, -0.8439, 4.869e-09, -0.9994, 0.0335, -0.309, -0.8013, -0.5123, 1.0, 0.0, 0.0, 0.3988, 0.9023, 0.1635, 0.05328, 0.4781, 0.8767, -0.7234, 0.6633, 0.1917, 0.0617, 0.7263, -0.6846, -0.3967, 0.8004, -0.4494, 0.06171, 0.7263, -0.6846, 0.3988, 0.9023, 0.1635, 1.0, 0.0, 0.0, 0.05332, 0.4781, 0.8767, -0.7234, 0.6633, 0.1917, -0.4033, 0.4524, 0.7954, -5.822e-09, -0.6445, 0.7646, -0.3108, -0.7611, 0.5694, 4.869e-09, -0.9994, 0.0335, -0.309, -0.8013, -0.5123, 4.869e-09, -0.9994, 0.0335, -0.3108, -0.7611, 0.5694, -0.7467, -0.6476, 0.152, -0.5889, 0.1151, -0.8, -0.9951, -0.09082, 0.03865, -0.9559, 0.2658, 0.1248, -0.6178, 0.4537, -0.6423, -0.5336, -0.1398, 0.8341, 0.0, -0.1662, 0.9861, 1.441e-08, 0.0273, 0.9996, -0.4953, 0.05998, 0.8666, -0.9951, -0.09082, 0.03865, -0.5336, -0.1398, 0.8341, -0.4953, 0.05998, 0.8666, -0.9559, 0.2658, 0.1248, -5.436e-09, 0.1958, -0.9806, -0.5889, 0.1151, -0.8, -0.6178, 0.4537, -0.6423, -2.876e-08, 0.4987, -0.8668])] * 3)])
me_leg_hi_l_cube_005 = bpy.data.meshes.new('leg.hi.l_Cube.005')
me_leg_hi_l_cube_005.from_pydata([(0.1822, 0.7473, 0.04653), (0.1264, 1.413, 0.1331), (0.05492, 0.7405, -0.08321), (-0.02535, 1.402, -0.03165), (0.3094, 0.7566, -0.08321), (0.2669, 1.423, -0.0336), (0.1822, 0.7485, -0.2117), (0.1293, 1.413, -0.2152), (0.1524, 1.12, 0.1087), (0.002497, 1.112, -0.04096), (0.1524, 1.129, -0.2126), (0.3022, 1.132, -0.04096), (0.1248, 1.474, -0.03165), (0.1883, 0.6516, -0.08321)], [], [(8, 1, 3, 9), (9, 3, 7, 10), (10, 7, 5, 11), (11, 5, 1, 8), (2, 6, 13), (3, 1, 12), (4, 11, 8, 0), (6, 10, 11, 4), (2, 9, 10, 6), (0, 8, 9, 2), (1, 5, 12), (7, 3, 12), (5, 7, 12), (0, 2, 13), (6, 4, 13), (4, 0, 13)])
me_leg_hi_l_cube_005.polygons.foreach_set('use_smooth', [True] * 16)
_uv = me_leg_hi_l_cube_005.uv_layers.new(name='UVMap')
_uv.uv.foreach_set('vector', [0.2266, 0.1367, 0.2266, 0.03516, 0.3008, 0.03516, 0.3008, 0.1367, 0.003906, 0.1367, 0.003906, 0.03516, 0.08203, 0.03516, 0.08203, 0.1367, 0.08203, 0.1367, 0.08203, 0.03516, 0.1562, 0.03516, 0.1562, 0.1367, 0.1562, 0.1367, 0.1562, 0.03516, 0.2266, 0.03516, 0.2266, 0.1367, 0.003906, 0.2695, 0.08203, 0.2695, 0.04297, 0.3008, 0.3008, 0.03516, 0.2266, 0.03516, 0.2656, 0.003906, 0.1562, 0.2695, 0.1562, 0.1367, 0.2266, 0.1367, 0.2266, 0.2695, 0.08203, 0.2695, 0.08203, 0.1367, 0.1562, 0.1367, 0.1562, 0.2695, 0.003906, 0.2695, 0.003906, 0.1367, 0.08203, 0.1367, 0.08203, 0.2695, 0.2266, 0.2695, 0.2266, 0.1367, 0.3008, 0.1367, 0.3008, 0.2695, 0.2266, 0.03516, 0.1562, 0.03516, 0.1914, 0.003906, 0.08203, 0.03516, 0.003906, 0.03516, 0.03906, 0.003906, 0.1562, 0.03516, 0.08203, 0.03516, 0.1172, 0.003906, 0.2266, 0.2695, 0.3008, 0.2695, 0.2617, 0.3008, 0.08203, 0.2695, 0.1562, 0.2695, 0.1211, 0.3008, 0.1562, 0.2695, 0.2266, 0.2695, 0.1914, 0.3008])
me_leg_hi_l_cube_005.materials.append(mat_material_001)
me_leg_hi_l_cube_005.update()
me_leg_hi_l_cube_005.normals_split_custom_set([tuple(v) for v in zip(*[iter([0.01545, -0.1055, 0.9943, -0.02776, 0.4459, 0.8946, -0.9179, 0.3956, 0.03089, -0.9905, -0.1322, 0.03724, -0.9905, -0.1322, 0.03724, -0.9179, 0.3956, 0.03089, -0.02485, 0.4802, -0.8768, 0.006537, 0.02067, -0.9998, 0.006537, 0.02067, -0.9998, -0.02485, 0.4802, -0.8768, 0.8436, 0.536, 0.03109, 0.9982, 0.04337, 0.04161, 0.9982, 0.04337, 0.04161, 0.8436, 0.536, 0.03109, -0.02776, 0.4459, 0.8946, 0.01545, -0.1055, 0.9943, -0.8818, -0.4711, -0.02304, 0.02882, -0.3754, -0.9264, 0.06322, -0.998, -0.004561, -0.9179, 0.3956, 0.03089, -0.02776, 0.4459, 0.8946, -0.05031, 0.9986, 0.01522, 0.9397, -0.3412, -0.02161, 0.9982, 0.04337, 0.04161, 0.01545, -0.1055, 0.9943, 0.03393, -0.4585, 0.888, 0.02882, -0.3754, -0.9264, 0.006537, 0.02067, -0.9998, 0.9982, 0.04337, 0.04161, 0.9397, -0.3412, -0.02161, -0.8818, -0.4711, -0.02304, -0.9905, -0.1322, 0.03724, 0.006537, 0.02067, -0.9998, 0.02882, -0.3754, -0.9264, 0.03393, -0.4585, 0.888, 0.01545, -0.1055, 0.9943, -0.9905, -0.1322, 0.03724, -0.8818, -0.4711, -0.02304, -0.02776, 0.4459, 0.8946, 0.8436, 0.536, 0.03109, -0.05031, 0.9986, 0.01522, -0.02485, 0.4802, -0.8768, -0.9179, 0.3956, 0.03089, -0.05031, 0.9986, 0.01522, 0.8436, 0.536, 0.03109, -0.02485, 0.4802, -0.8768, -0.05031, 0.9986, 0.01522, 0.03393, -0.4585, 0.888, -0.8818, -0.4711, -0.02304, 0.06322, -0.998, -0.004561, 0.02882, -0.3754, -0.9264, 0.9397, -0.3412, -0.02161, 0.06322, -0.998, -0.004561, 0.9397, -0.3412, -0.02161, 0.03393, -0.4585, 0.888, 0.06322, -0.998, -0.004561])] * 3)])
me_leg_hi_r_cube_010 = bpy.data.meshes.new('leg.hi.r_Cube.010')
me_leg_hi_r_cube_010.from_pydata([(-0.1822, 0.7473, 0.04653), (-0.1264, 1.413, 0.1331), (-0.05492, 0.7405, -0.08321), (0.02535, 1.402, -0.03165), (-0.3094, 0.7566, -0.08321), (-0.2669, 1.423, -0.0336), (-0.1822, 0.7485, -0.2117), (-0.1293, 1.413, -0.2152), (-0.1524, 1.12, 0.1087), (-0.002497, 1.112, -0.04096), (-0.1524, 1.129, -0.2126), (-0.3022, 1.132, -0.04096), (-0.1248, 1.474, -0.03165), (-0.1883, 0.6516, -0.08321)], [], [(8, 9, 3, 1), (9, 10, 7, 3), (10, 11, 5, 7), (11, 8, 1, 5), (2, 13, 6), (3, 12, 1), (4, 0, 8, 11), (6, 4, 11, 10), (2, 6, 10, 9), (0, 2, 9, 8), (1, 12, 5), (7, 12, 3), (5, 12, 7), (0, 13, 2), (6, 13, 4), (4, 13, 0)])
me_leg_hi_r_cube_010.polygons.foreach_set('use_smooth', [True] * 16)
_uv = me_leg_hi_r_cube_010.uv_layers.new(name='UVMap')
_uv.uv.foreach_set('vector', [0.2266, 0.1367, 0.3008, 0.1367, 0.3008, 0.03516, 0.2266, 0.03516, 0.003906, 0.1367, 0.08203, 0.1367, 0.08203, 0.03516, 0.003906, 0.03516, 0.08203, 0.1367, 0.1562, 0.1367, 0.1562, 0.03516, 0.08203, 0.03516, 0.1562, 0.1367, 0.2266, 0.1367, 0.2266, 0.03516, 0.1562, 0.03516, 0.003906, 0.2695, 0.04297, 0.3008, 0.08203, 0.2695, 0.3008, 0.03516, 0.2656, 0.003906, 0.2266, 0.03516, 0.1562, 0.2695, 0.2266, 0.2695, 0.2266, 0.1367, 0.1562, 0.1367, 0.08203, 0.2695, 0.1562, 0.2695, 0.1562, 0.1367, 0.08203, 0.1367, 0.003906, 0.2695, 0.08203, 0.2695, 0.08203, 0.1367, 0.003906, 0.1367, 0.2266, 0.2695, 0.3008, 0.2695, 0.3008, 0.1367, 0.2266, 0.1367, 0.2266, 0.03516, 0.1914, 0.003906, 0.1562, 0.03516, 0.08203, 0.03516, 0.03906, 0.003906, 0.003906, 0.03516, 0.1562, 0.03516, 0.1172, 0.003906, 0.08203, 0.03516, 0.2266, 0.2695, 0.2617, 0.3008, 0.3008, 0.2695, 0.08203, 0.2695, 0.1211, 0.3008, 0.1562, 0.2695, 0.1562, 0.2695, 0.1914, 0.3008, 0.2266, 0.2695])
me_leg_hi_r_cube_010.materials.append(mat_material_001)
me_leg_hi_r_cube_010.update()
me_leg_hi_r_cube_010.normals_split_custom_set([tuple(v) for v in zip(*[iter([-0.01545, -0.1055, 0.9943, 0.9905, -0.1322, 0.03724, 0.9179, 0.3956, 0.03089, 0.02776, 0.4459, 0.8946, 0.9905, -0.1322, 0.03724, -0.006537, 0.02067, -0.9998, 0.02485, 0.4802, -0.8768, 0.9179, 0.3956, 0.03089, -0.006537, 0.02067, -0.9998, -0.9982, 0.04337, 0.04161, -0.8436, 0.536, 0.03109, 0.02485, 0.4802, -0.8768, -0.9982, 0.04337, 0.04161, -0.01545, -0.1055, 0.9943, 0.02776, 0.4459, 0.8946, -0.8436, 0.536, 0.03109, 0.8818, -0.4711, -0.02304, -0.06322, -0.998, -0.004561, -0.02882, -0.3754, -0.9264, 0.9179, 0.3956, 0.03089, 0.05031, 0.9986, 0.01522, 0.02776, 0.4459, 0.8946, -0.9397, -0.3412, -0.02161, -0.03393, -0.4585, 0.888, -0.01545, -0.1055, 0.9943, -0.9982, 0.04337, 0.04161, -0.02882, -0.3754, -0.9264, -0.9397, -0.3412, -0.02161, -0.9982, 0.04337, 0.04161, -0.006537, 0.02067, -0.9998, 0.8818, -0.4711, -0.02304, -0.02882, -0.3754, -0.9264, -0.006537, 0.02067, -0.9998, 0.9905, -0.1322, 0.03724, -0.03393, -0.4585, 0.888, 0.8818, -0.4711, -0.02304, 0.9905, -0.1322, 0.03724, -0.01545, -0.1055, 0.9943, 0.02776, 0.4459, 0.8946, 0.05031, 0.9986, 0.01522, -0.8436, 0.536, 0.03109, 0.02485, 0.4802, -0.8768, 0.05031, 0.9986, 0.01522, 0.9179, 0.3956, 0.03089, -0.8436, 0.536, 0.03109, 0.05031, 0.9986, 0.01522, 0.02485, 0.4802, -0.8768, -0.03393, -0.4585, 0.888, -0.06322, -0.998, -0.004561, 0.8818, -0.4711, -0.02304, -0.02882, -0.3754, -0.9264, -0.06322, -0.998, -0.004561, -0.9397, -0.3412, -0.02161, -0.9397, -0.3412, -0.02161, -0.06322, -0.998, -0.004561, -0.03393, -0.4585, 0.888])] * 3)])
me_leg_lo_l_cube_011 = bpy.data.meshes.new('leg.lo.l_Cube.011')
me_leg_lo_l_cube_011.from_pydata([(0.2214, 0.179, -0.01052), (0.18, 0.78, 0.04801), (0.09365, 0.1847, -0.09759), (0.05027, 0.7889, -0.07956), (0.3359, 0.1865, -0.09759), (0.3071, 0.809, -0.07922), (0.2214, 0.179, -0.2323), (0.1774, 0.8178, -0.2017), (0.2064, 0.4772, 0.01889), (0.07586, 0.4824, -0.1086), (0.2064, 0.5035, -0.2408), (0.3303, 0.4966, -0.1086), (0.1703, 0.8817, -0.07635)], [], [(8, 1, 3, 9), (9, 3, 7, 10), (10, 7, 5, 11), (11, 5, 1, 8), (6, 4, 0, 2), (3, 1, 12), (4, 11, 8, 0), (6, 10, 11, 4), (2, 9, 10, 6), (0, 8, 9, 2), (1, 5, 12), (7, 3, 12), (5, 7, 12)])
me_leg_lo_l_cube_011.polygons.foreach_set('use_smooth', [True] * 13)
_uv = me_leg_lo_l_cube_011.uv_layers.new(name='UVMap')
_uv.uv.foreach_set('vector', [0.9414, 0.1328, 0.9414, 0.03125, 0.9961, 0.03125, 0.9961, 0.1328, 0.7734, 0.1328, 0.7734, 0.03125, 0.832, 0.03125, 0.832, 0.1328, 0.832, 0.1328, 0.832, 0.03125, 0.8867, 0.03125, 0.8867, 0.1328, 0.8867, 0.1328, 0.8867, 0.03125, 0.9414, 0.03125, 0.9414, 0.1328, 0.832, 0.2305, 0.8867, 0.2305, 0.8867, 0.2578, 0.832, 0.2578, 0.9961, 0.03125, 0.9414, 0.03125, 0.9688, 0.003906, 0.8867, 0.2305, 0.8867, 0.1328, 0.9414, 0.1328, 0.9414, 0.2305, 0.832, 0.2305, 0.832, 0.1328, 0.8867, 0.1328, 0.8867, 0.2305, 0.7734, 0.2305, 0.7734, 0.1328, 0.832, 0.1328, 0.832, 0.2305, 0.9414, 0.2305, 0.9414, 0.1328, 0.9961, 0.1328, 0.9961, 0.2305, 0.9414, 0.03125, 0.8867, 0.03125, 0.9141, 0.003906, 0.832, 0.03125, 0.7734, 0.03125, 0.8008, 0.003906, 0.8867, 0.03125, 0.832, 0.03125, 0.8555, 0.003906])
me_leg_lo_l_cube_011.materials.append(mat_material_001)
me_leg_lo_l_cube_011.update()
me_leg_lo_l_cube_011.normals_split_custom_set([tuple(v) for v in zip(*[iter([0.02311, -0.06597, 0.9976, -0.02348, 0.3008, 0.9534, -0.9442, 0.3263, 0.04402, -0.9965, -0.08288, -0.007258, -0.9965, -0.08288, -0.007258, -0.9442, 0.3263, 0.04402, -0.03606, 0.5074, -0.8609, 0.02145, 0.03701, -0.9991, 0.02145, 0.03701, -0.9991, -0.03606, 0.5074, -0.8609, 0.878, 0.4761, 0.04973, 0.999, 0.0456, -0.0007383, 0.999, 0.0456, -0.0007383, 0.878, 0.4761, 0.04973, -0.02348, 0.3008, 0.9534, 0.02311, -0.06597, 0.9976, 0.03611, -0.5901, -0.8065, 0.8321, -0.5514, 0.05946, 0.03425, -0.6379, 0.7694, -0.8089, -0.5849, 0.05899, -0.9442, 0.3263, 0.04402, -0.02348, 0.3008, 0.9534, -0.08693, 0.9915, 0.09642, 0.8321, -0.5514, 0.05946, 0.999, 0.0456, -0.0007383, 0.02311, -0.06597, 0.9976, 0.03425, -0.6379, 0.7694, 0.03611, -0.5901, -0.8065, 0.02145, 0.03701, -0.9991, 0.999, 0.0456, -0.0007383, 0.8321, -0.5514, 0.05946, -0.8089, -0.5849, 0.05899, -0.9965, -0.08288, -0.007258, 0.02145, 0.03701, -0.9991, 0.03611, -0.5901, -0.8065, 0.03425, -0.6379, 0.7694, 0.02311, -0.06597, 0.9976, -0.9965, -0.08288, -0.007258, -0.8089, -0.5849, 0.05899, -0.02348, 0.3008, 0.9534, 0.878, 0.4761, 0.04973, -0.08693, 0.9915, 0.09642, -0.03606, 0.5074, -0.8609, -0.9442, 0.3263, 0.04402, -0.08693, 0.9915, 0.09642, 0.878, 0.4761, 0.04973, -0.03606, 0.5074, -0.8609, -0.08693, 0.9915, 0.09642])] * 3)])
me_leg_lo_r_cube_008 = bpy.data.meshes.new('leg.lo.r_Cube.008')
me_leg_lo_r_cube_008.from_pydata([(-0.2214, 0.179, -0.01052), (-0.18, 0.78, 0.04801), (-0.09365, 0.1847, -0.09759), (-0.05027, 0.7889, -0.07956), (-0.3359, 0.1865, -0.09759), (-0.3071, 0.809, -0.07922), (-0.2214, 0.179, -0.2323), (-0.1774, 0.8178, -0.2017), (-0.2064, 0.4772, 0.01889), (-0.07586, 0.4824, -0.1086), (-0.2064, 0.5035, -0.2408), (-0.3303, 0.4966, -0.1086), (-0.1703, 0.8817, -0.07635)], [], [(8, 9, 3, 1), (9, 10, 7, 3), (10, 11, 5, 7), (11, 8, 1, 5), (6, 2, 0, 4), (3, 12, 1), (4, 0, 8, 11), (6, 4, 11, 10), (2, 6, 10, 9), (0, 2, 9, 8), (1, 12, 5), (7, 12, 3), (5, 12, 7)])
me_leg_lo_r_cube_008.polygons.foreach_set('use_smooth', [True] * 13)
_uv = me_leg_lo_r_cube_008.uv_layers.new(name='UVMap')
_uv.uv.foreach_set('vector', [0.9414, 0.1328, 0.9961, 0.1328, 0.9961, 0.03125, 0.9414, 0.03125, 0.7734, 0.1328, 0.832, 0.1328, 0.832, 0.03125, 0.7734, 0.03125, 0.832, 0.1328, 0.8867, 0.1328, 0.8867, 0.03125, 0.832, 0.03125, 0.8867, 0.1328, 0.9414, 0.1328, 0.9414, 0.03125, 0.8867, 0.03125, 0.832, 0.2305, 0.832, 0.2578, 0.8867, 0.2578, 0.8867, 0.2305, 0.9961, 0.03125, 0.9688, 0.003906, 0.9414, 0.03125, 0.8867, 0.2305, 0.9414, 0.2305, 0.9414, 0.1328, 0.8867, 0.1328, 0.832, 0.2305, 0.8867, 0.2305, 0.8867, 0.1328, 0.832, 0.1328, 0.7734, 0.2305, 0.832, 0.2305, 0.832, 0.1328, 0.7734, 0.1328, 0.9414, 0.2305, 0.9961, 0.2305, 0.9961, 0.1328, 0.9414, 0.1328, 0.9414, 0.03125, 0.9141, 0.003906, 0.8867, 0.03125, 0.832, 0.03125, 0.8008, 0.003906, 0.7734, 0.03125, 0.8867, 0.03125, 0.8555, 0.003906, 0.832, 0.03125])
me_leg_lo_r_cube_008.materials.append(mat_material_001)
me_leg_lo_r_cube_008.update()
me_leg_lo_r_cube_008.normals_split_custom_set([tuple(v) for v in zip(*[iter([-0.02311, -0.06597, 0.9976, 0.9965, -0.08288, -0.007258, 0.9442, 0.3263, 0.04402, 0.02348, 0.3008, 0.9534, 0.9965, -0.08288, -0.007258, -0.02145, 0.03701, -0.9991, 0.03606, 0.5074, -0.8609, 0.9442, 0.3263, 0.04402, -0.02145, 0.03701, -0.9991, -0.999, 0.0456, -0.0007383, -0.878, 0.4761, 0.04973, 0.03606, 0.5074, -0.8609, -0.999, 0.0456, -0.0007383, -0.02311, -0.06597, 0.9976, 0.02348, 0.3008, 0.9534, -0.878, 0.4761, 0.04973, -0.03611, -0.5901, -0.8065, 0.8089, -0.5849, 0.05899, -0.03425, -0.6379, 0.7694, -0.8321, -0.5514, 0.05946, 0.9442, 0.3263, 0.04402, 0.08693, 0.9915, 0.09642, 0.02348, 0.3008, 0.9534, -0.8321, -0.5514, 0.05946, -0.03425, -0.6379, 0.7694, -0.02311, -0.06597, 0.9976, -0.999, 0.0456, -0.0007383, -0.03611, -0.5901, -0.8065, -0.8321, -0.5514, 0.05946, -0.999, 0.0456, -0.0007383, -0.02145, 0.03701, -0.9991, 0.8089, -0.5849, 0.05899, -0.03611, -0.5901, -0.8065, -0.02145, 0.03701, -0.9991, 0.9965, -0.08288, -0.007258, -0.03425, -0.6379, 0.7694, 0.8089, -0.5849, 0.05899, 0.9965, -0.08288, -0.007258, -0.02311, -0.06597, 0.9976, 0.02348, 0.3008, 0.9534, 0.08693, 0.9915, 0.09642, -0.878, 0.4761, 0.04973, 0.03606, 0.5074, -0.8609, 0.08693, 0.9915, 0.09642, 0.9442, 0.3263, 0.04402, -0.878, 0.4761, 0.04973, 0.08693, 0.9915, 0.09642, 0.03606, 0.5074, -0.8609])] * 3)])

# ---- objects
ob_arm_hi_l_cube_001 = bpy.data.objects.new('arm.hi.l_Cube.001', me_arm_hi_l_cube_001)
ob_arm_hi_r_cube_014 = bpy.data.objects.new('arm.hi.r_Cube.014', me_arm_hi_r_cube_014)
ob_arm_lo_l_cube_003 = bpy.data.objects.new('arm.lo.l_Cube.003', me_arm_lo_l_cube_003)
ob_arm_lo_r_cube_013 = bpy.data.objects.new('arm.lo.r_Cube.013', me_arm_lo_r_cube_013)
ob_body_cube = bpy.data.objects.new('body_Cube', me_body_cube)
ob_foot_l_cube_006 = bpy.data.objects.new('foot.l_Cube.006', me_foot_l_cube_006)
ob_foot_r_cube_007 = bpy.data.objects.new('foot.r_Cube.007', me_foot_r_cube_007)
ob_hand_l_cube_004 = bpy.data.objects.new('hand.l_Cube.004', me_hand_l_cube_004)
ob_hand_r_cube_015 = bpy.data.objects.new('hand.r_Cube.015', me_hand_r_cube_015)
ob_head_cube_016 = bpy.data.objects.new('head_Cube.016', me_head_cube_016)
ob_hips_cube_002 = bpy.data.objects.new('hips_Cube.002', me_hips_cube_002)
ob_leg_hi_l_cube_005 = bpy.data.objects.new('leg.hi.l_Cube.005', me_leg_hi_l_cube_005)
ob_leg_hi_r_cube_010 = bpy.data.objects.new('leg.hi.r_Cube.010', me_leg_hi_r_cube_010)
ob_leg_lo_l_cube_011 = bpy.data.objects.new('leg.lo.l_Cube.011', me_leg_lo_l_cube_011)
ob_leg_lo_r_cube_008 = bpy.data.objects.new('leg.lo.r_Cube.008', me_leg_lo_r_cube_008)

# ---- transforms, parenting, visibility, modifiers, constraints
ob_arm_hi_l_cube_001.location = (0.0, 0.0, 0.0)
ob_arm_hi_l_cube_001.rotation_euler = (1.571, -0.0, 0.0)
ob_arm_hi_r_cube_014.location = (0.0, 0.0, 0.0)
ob_arm_hi_r_cube_014.rotation_euler = (1.571, -0.0, 0.0)
ob_arm_lo_l_cube_003.location = (0.0, 0.0, 0.0)
ob_arm_lo_l_cube_003.rotation_euler = (1.571, -0.0, 0.0)
ob_arm_lo_r_cube_013.location = (0.0, 0.0, 0.0)
ob_arm_lo_r_cube_013.rotation_euler = (1.571, -0.0, 0.0)
ob_body_cube.location = (0.0, 0.0, 0.0)
ob_body_cube.rotation_euler = (1.571, -0.0, 0.0)
ob_foot_l_cube_006.location = (0.0, 0.0, 0.0)
ob_foot_l_cube_006.rotation_euler = (1.571, -0.0, 0.0)
ob_foot_r_cube_007.location = (0.0, 0.0, 0.0)
ob_foot_r_cube_007.rotation_euler = (1.571, -0.0, 0.0)
ob_hand_l_cube_004.location = (0.0, 0.0, 0.0)
ob_hand_l_cube_004.rotation_euler = (1.571, -0.0, 0.0)
ob_hand_r_cube_015.location = (0.0, 0.0, 0.0)
ob_hand_r_cube_015.rotation_euler = (1.571, -0.0, 0.0)
ob_head_cube_016.location = (0.0, 0.0, 0.0)
ob_head_cube_016.rotation_euler = (1.571, -0.0, 0.0)
ob_head_cube_016.use_mesh_mirror_x = True
ob_hips_cube_002.location = (0.0, 0.0, 0.0)
ob_hips_cube_002.rotation_euler = (1.571, -0.0, 0.0)
ob_leg_hi_l_cube_005.location = (0.0, 0.0, 0.0)
ob_leg_hi_l_cube_005.rotation_euler = (1.571, -0.0, 0.0)
ob_leg_hi_r_cube_010.location = (0.0, 0.0, 0.0)
ob_leg_hi_r_cube_010.rotation_euler = (1.571, -0.0, 0.0)
ob_leg_lo_l_cube_011.location = (0.0, 0.0, 0.0)
ob_leg_lo_l_cube_011.rotation_euler = (1.571, -0.0, 0.0)
ob_leg_lo_r_cube_008.location = (0.0, 0.0, 0.0)
ob_leg_lo_r_cube_008.rotation_euler = (1.571, -0.0, 0.0)

# ---- collection membership
col_collection.objects.link(ob_arm_hi_l_cube_001)
col_collection.objects.link(ob_arm_hi_r_cube_014)
col_collection.objects.link(ob_arm_lo_l_cube_003)
col_collection.objects.link(ob_arm_lo_r_cube_013)
col_collection.objects.link(ob_body_cube)
col_collection.objects.link(ob_foot_l_cube_006)
col_collection.objects.link(ob_foot_r_cube_007)
col_collection.objects.link(ob_hand_l_cube_004)
col_collection.objects.link(ob_hand_r_cube_015)
col_collection.objects.link(ob_head_cube_016)
col_collection.objects.link(ob_hips_cube_002)
col_collection.objects.link(ob_leg_hi_l_cube_005)
col_collection.objects.link(ob_leg_hi_r_cube_010)
col_collection.objects.link(ob_leg_lo_l_cube_011)
col_collection.objects.link(ob_leg_lo_r_cube_008)

# ---- scene / render settings (as saved in the file)
scene.frame_start = 1; scene.frame_end = 250; scene.frame_set(1)
scene.render.engine = 'BLENDER_EEVEE_NEXT'
scene.cycles.sampling_pattern = 'TABULATED_SOBOL'
scene.view_settings.view_transform = 'Filmic'
bpy.context.view_layer.update()

# ---- added for rendering (the .blend has no active camera and no usable light): camera, sun
cam_auto = bpy.data.cameras.new('AutoCamera')
cam_auto.lens = 50.0
cam_auto.sensor_width = 36.0
cam_auto.clip_end = 1000.0
ob_auto_camera = bpy.data.objects.new('AutoCamera', cam_auto)
scene.collection.objects.link(ob_auto_camera)
ob_auto_camera.location = (3.06149, -3.65686, 3.84587)
ob_auto_camera.rotation_euler = (1.09748, -7.21219e-08, 0.694738)
scene.camera = ob_auto_camera
light_auto_sun = bpy.data.lights.new('AutoSun', 'SUN')
light_auto_sun.energy = 3.0
light_auto_sun.angle = 0.0523599
ob_auto_sun = bpy.data.objects.new('AutoSun', light_auto_sun)
scene.collection.objects.link(ob_auto_sun)
ob_auto_sun.rotation_euler = (0.872665, 0.174533, 0.523599)
bpy.context.view_layer.update()
